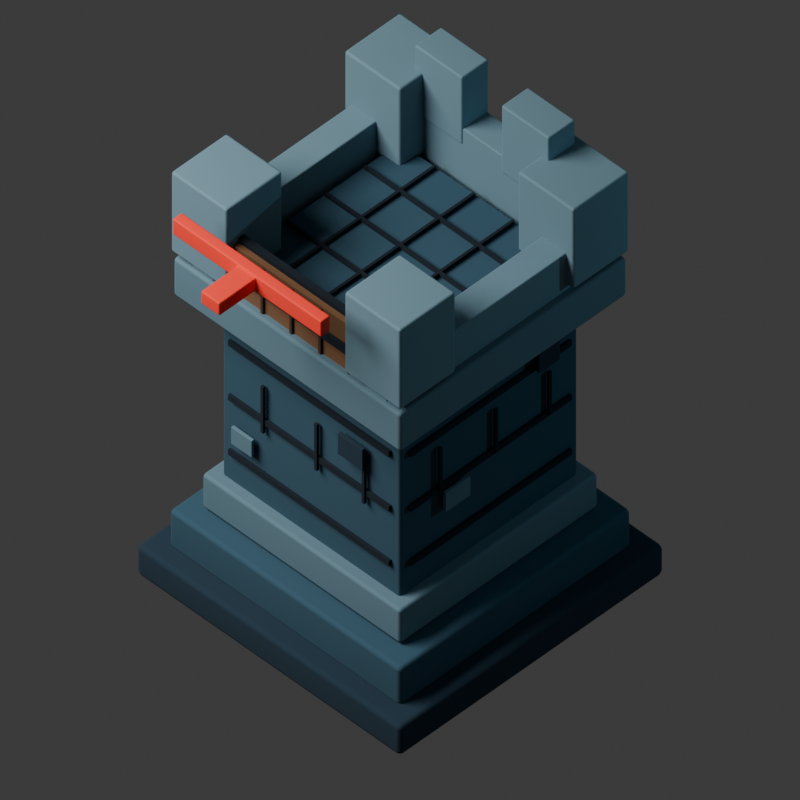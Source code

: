 # Source: rook-v4-calibrated-debug.blend  (saved by Blender 5.1.30; exported with 4.5.12 LTS)
import bpy
from mathutils import Matrix  # noqa: F401  (used for matrix-valued properties, if any)

bpy.ops.wm.read_factory_settings(use_empty=True)
scene = bpy.context.scene
scene.name = 'Scene'

# ---- collections
col_collection = bpy.data.collections.new('Collection'); scene.collection.children.link(col_collection)

# ---- materials (node trees are filled in below, after node groups)
mat_rook_v3_deep_cracked_stone = bpy.data.materials.new('rook v3 deep cracked stone')
mat_rook_v3_deep_cracked_stone.diffuse_color = (0.01, 0.03, 0.05, 1.0)
mat_rook_v3_cold_blue_stone = bpy.data.materials.new('rook v3 cold blue stone')
mat_rook_v3_cold_blue_stone.diffuse_color = (0.03, 0.085, 0.125, 1.0)
mat_rook_v3_worn_edge_stone = bpy.data.materials.new('rook v3 worn edge stone')
mat_rook_v3_worn_edge_stone.diffuse_color = (0.115, 0.205, 0.255, 1.0)
mat_rook_v3_near_black_mortar = bpy.data.materials.new('rook v3 near black mortar')
mat_rook_v3_near_black_mortar.diffuse_color = (0.003, 0.01, 0.018, 1.0)
mat_rook_v3_battlement_stone = bpy.data.materials.new('rook v3 battlement stone')
mat_rook_v3_battlement_stone.diffuse_color = (0.15, 0.26, 0.315, 1.0)
mat_rook_v3_dark_oaken_gate = bpy.data.materials.new('rook v3 dark oaken gate')
mat_rook_v3_dark_oaken_gate.diffuse_color = (0.205, 0.095, 0.04, 1.0)
mat_rook_v3_gate_groove = bpy.data.materials.new('rook v3 gate groove')
mat_rook_v3_gate_groove.diffuse_color = (0.07, 0.032, 0.018, 1.0)
mat_debug_facing_red = bpy.data.materials.new('debug facing red')
mat_debug_facing_red.diffuse_color = (1.0, 0.04, 0.02, 1.0)

# ---- material node trees
mat_rook_v3_deep_cracked_stone.use_nodes = True; mat_rook_v3_deep_cracked_stone.node_tree.nodes.clear()
_N = mat_rook_v3_deep_cracked_stone.node_tree.nodes; _L = mat_rook_v3_deep_cracked_stone.node_tree.links
n0 = _N.new('ShaderNodeBsdfPrincipled'); n0.name = 'Principled BSDF'; n0.location = (-200, 100)
n0.inputs[0].default_value = (0.01, 0.03, 0.05, 1.0)
n0.inputs[2].default_value = 0.98
n1 = _N.new('ShaderNodeOutputMaterial'); n1.name = 'Material Output'; n1.location = (200, 100)
_L.new(n0.outputs[0], n1.inputs[0])
n1.is_active_output = True
mat_rook_v3_cold_blue_stone.use_nodes = True; mat_rook_v3_cold_blue_stone.node_tree.nodes.clear()
_N = mat_rook_v3_cold_blue_stone.node_tree.nodes; _L = mat_rook_v3_cold_blue_stone.node_tree.links
n0 = _N.new('ShaderNodeBsdfPrincipled'); n0.name = 'Principled BSDF'; n0.location = (-200, 100)
n0.inputs[0].default_value = (0.03, 0.085, 0.125, 1.0)
n0.inputs[2].default_value = 0.96
n1 = _N.new('ShaderNodeOutputMaterial'); n1.name = 'Material Output'; n1.location = (200, 100)
_L.new(n0.outputs[0], n1.inputs[0])
n1.is_active_output = True
mat_rook_v3_worn_edge_stone.use_nodes = True; mat_rook_v3_worn_edge_stone.node_tree.nodes.clear()
_N = mat_rook_v3_worn_edge_stone.node_tree.nodes; _L = mat_rook_v3_worn_edge_stone.node_tree.links
n0 = _N.new('ShaderNodeBsdfPrincipled'); n0.name = 'Principled BSDF'; n0.location = (-200, 100)
n0.inputs[0].default_value = (0.115, 0.205, 0.255, 1.0)
n0.inputs[2].default_value = 0.92
n1 = _N.new('ShaderNodeOutputMaterial'); n1.name = 'Material Output'; n1.location = (200, 100)
_L.new(n0.outputs[0], n1.inputs[0])
n1.is_active_output = True
mat_rook_v3_near_black_mortar.use_nodes = True; mat_rook_v3_near_black_mortar.node_tree.nodes.clear()
_N = mat_rook_v3_near_black_mortar.node_tree.nodes; _L = mat_rook_v3_near_black_mortar.node_tree.links
n0 = _N.new('ShaderNodeBsdfPrincipled'); n0.name = 'Principled BSDF'; n0.location = (-200, 100)
n0.inputs[0].default_value = (0.003, 0.01, 0.018, 1.0)
n0.inputs[2].default_value = 1.0
n1 = _N.new('ShaderNodeOutputMaterial'); n1.name = 'Material Output'; n1.location = (200, 100)
_L.new(n0.outputs[0], n1.inputs[0])
n1.is_active_output = True
mat_rook_v3_battlement_stone.use_nodes = True; mat_rook_v3_battlement_stone.node_tree.nodes.clear()
_N = mat_rook_v3_battlement_stone.node_tree.nodes; _L = mat_rook_v3_battlement_stone.node_tree.links
n0 = _N.new('ShaderNodeBsdfPrincipled'); n0.name = 'Principled BSDF'; n0.location = (-200, 100)
n0.inputs[0].default_value = (0.15, 0.26, 0.315, 1.0)
n0.inputs[2].default_value = 0.94
n1 = _N.new('ShaderNodeOutputMaterial'); n1.name = 'Material Output'; n1.location = (200, 100)
_L.new(n0.outputs[0], n1.inputs[0])
n1.is_active_output = True
mat_rook_v3_dark_oaken_gate.use_nodes = True; mat_rook_v3_dark_oaken_gate.node_tree.nodes.clear()
_N = mat_rook_v3_dark_oaken_gate.node_tree.nodes; _L = mat_rook_v3_dark_oaken_gate.node_tree.links
n0 = _N.new('ShaderNodeBsdfPrincipled'); n0.name = 'Principled BSDF'; n0.location = (-200, 100)
n0.inputs[0].default_value = (0.205, 0.095, 0.04, 1.0)
n0.inputs[2].default_value = 0.88
n1 = _N.new('ShaderNodeOutputMaterial'); n1.name = 'Material Output'; n1.location = (200, 100)
_L.new(n0.outputs[0], n1.inputs[0])
n1.is_active_output = True
mat_rook_v3_gate_groove.use_nodes = True; mat_rook_v3_gate_groove.node_tree.nodes.clear()
_N = mat_rook_v3_gate_groove.node_tree.nodes; _L = mat_rook_v3_gate_groove.node_tree.links
n0 = _N.new('ShaderNodeBsdfPrincipled'); n0.name = 'Principled BSDF'; n0.location = (-200, 100)
n0.inputs[0].default_value = (0.07, 0.032, 0.018, 1.0)
n0.inputs[2].default_value = 0.92
n1 = _N.new('ShaderNodeOutputMaterial'); n1.name = 'Material Output'; n1.location = (200, 100)
_L.new(n0.outputs[0], n1.inputs[0])
n1.is_active_output = True
mat_debug_facing_red.use_nodes = True; mat_debug_facing_red.node_tree.nodes.clear()
_N = mat_debug_facing_red.node_tree.nodes; _L = mat_debug_facing_red.node_tree.links
n0 = _N.new('ShaderNodeBsdfPrincipled'); n0.name = 'Principled BSDF'; n0.location = (-200, 100)
n0.inputs[0].default_value = (1.0, 0.04, 0.02, 1.0)
n0.inputs[2].default_value = 0.82
n1 = _N.new('ShaderNodeOutputMaterial'); n1.name = 'Material Output'; n1.location = (200, 100)
_L.new(n0.outputs[0], n1.inputs[0])
n1.is_active_output = True

# ---- world
world_world = bpy.data.worlds.new('World'); scene.world = world_world
world_world.use_nodes = True; world_world.node_tree.nodes.clear()
_N = world_world.node_tree.nodes; _L = world_world.node_tree.links
n0 = _N.new('ShaderNodeOutputWorld'); n0.name = 'World Output'; n0.location = (200, 100)
n1 = _N.new('ShaderNodeBackground'); n1.name = 'Background'; n1.location = (-200, 100)
n1.inputs[0].default_value = (0.05088, 0.05088, 0.05088, 1.0)
_L.new(n1.outputs[0], n0.inputs[0])
n0.is_active_output = True
world_world.color = (0.05088, 0.05088, 0.05088)
world_world.sun_shadow_jitter_overblur = 0.0

# ---- cameras
cam_camera_002 = bpy.data.cameras.new('Camera.002')
cam_camera_002.type = 'ORTHO'
cam_camera_002.ortho_scale = 2.74

# ---- lights
light_area_001 = bpy.data.lights.new('Area.001', 'AREA')
light_area_001.energy = 760.0
light_area_001.size = 4.2
light_area_001.size_y = 1.0
light_point_001 = bpy.data.lights.new('Point.001', 'POINT')
light_point_001.color = (0.35, 0.78, 1.0)
light_point_001.energy = 70.0

# ---- meshes
me_cube_053 = bpy.data.meshes.new('Cube.053')
me_cube_053.from_pydata([(-0.64, -0.64, -0.07), (-0.64, -0.64, 0.07), (-0.64, 0.64, -0.07), (-0.64, 0.64, 0.07), (0.64, -0.64, -0.07), (0.64, -0.64, 0.07), (0.64, 0.64, -0.07), (0.64, 0.64, 0.07)], [], [(0, 1, 3, 2), (2, 3, 7, 6), (6, 7, 5, 4), (4, 5, 1, 0), (2, 6, 4, 0), (7, 3, 1, 5)])
_uv = me_cube_053.uv_layers.new(name='UVMap')
_uv.uv.foreach_set('vector', [0.375, 0.0, 0.625, 0.0, 0.625, 0.25, 0.375, 0.25, 0.375, 0.25, 0.625, 0.25, 0.625, 0.5, 0.375, 0.5, 0.375, 0.5, 0.625, 0.5, 0.625, 0.75, 0.375, 0.75, 0.375, 0.75, 0.625, 0.75, 0.625, 1.0, 0.375, 1.0, 0.125, 0.5, 0.375, 0.5, 0.375, 0.75, 0.125, 0.75, 0.625, 0.5, 0.875, 0.5, 0.875, 0.75, 0.625, 0.75])
me_cube_053.materials.append(mat_rook_v3_deep_cracked_stone)
me_cube_053.update()
me_cube_054 = bpy.data.meshes.new('Cube.054')
me_cube_054.from_pydata([(-0.56, -0.56, -0.09), (-0.56, -0.56, 0.09), (-0.56, 0.56, -0.09), (-0.56, 0.56, 0.09), (0.56, -0.56, -0.09), (0.56, -0.56, 0.09), (0.56, 0.56, -0.09), (0.56, 0.56, 0.09)], [], [(0, 1, 3, 2), (2, 3, 7, 6), (6, 7, 5, 4), (4, 5, 1, 0), (2, 6, 4, 0), (7, 3, 1, 5)])
_uv = me_cube_054.uv_layers.new(name='UVMap')
_uv.uv.foreach_set('vector', [0.375, 0.0, 0.625, 0.0, 0.625, 0.25, 0.375, 0.25, 0.375, 0.25, 0.625, 0.25, 0.625, 0.5, 0.375, 0.5, 0.375, 0.5, 0.625, 0.5, 0.625, 0.75, 0.375, 0.75, 0.375, 0.75, 0.625, 0.75, 0.625, 1.0, 0.375, 1.0, 0.125, 0.5, 0.375, 0.5, 0.375, 0.75, 0.125, 0.75, 0.625, 0.5, 0.875, 0.5, 0.875, 0.75, 0.625, 0.75])
me_cube_054.materials.append(mat_rook_v3_cold_blue_stone)
me_cube_054.update()
me_cube_055 = bpy.data.meshes.new('Cube.055')
me_cube_055.from_pydata([(-0.48, -0.48, -0.08), (-0.48, -0.48, 0.08), (-0.48, 0.48, -0.08), (-0.48, 0.48, 0.08), (0.48, -0.48, -0.08), (0.48, -0.48, 0.08), (0.48, 0.48, -0.08), (0.48, 0.48, 0.08)], [], [(0, 1, 3, 2), (2, 3, 7, 6), (6, 7, 5, 4), (4, 5, 1, 0), (2, 6, 4, 0), (7, 3, 1, 5)])
_uv = me_cube_055.uv_layers.new(name='UVMap')
_uv.uv.foreach_set('vector', [0.375, 0.0, 0.625, 0.0, 0.625, 0.25, 0.375, 0.25, 0.375, 0.25, 0.625, 0.25, 0.625, 0.5, 0.375, 0.5, 0.375, 0.5, 0.625, 0.5, 0.625, 0.75, 0.375, 0.75, 0.375, 0.75, 0.625, 0.75, 0.625, 1.0, 0.375, 1.0, 0.125, 0.5, 0.375, 0.5, 0.375, 0.75, 0.125, 0.75, 0.625, 0.5, 0.875, 0.5, 0.875, 0.75, 0.625, 0.75])
me_cube_055.materials.append(mat_rook_v3_worn_edge_stone)
me_cube_055.update()
me_cube_056 = bpy.data.meshes.new('Cube.056')
me_cube_056.from_pydata([(-0.43, -0.43, -0.49), (-0.43, -0.43, 0.49), (-0.43, 0.43, -0.49), (-0.43, 0.43, 0.49), (0.43, -0.43, -0.49), (0.43, -0.43, 0.49), (0.43, 0.43, -0.49), (0.43, 0.43, 0.49)], [], [(0, 1, 3, 2), (2, 3, 7, 6), (6, 7, 5, 4), (4, 5, 1, 0), (2, 6, 4, 0), (7, 3, 1, 5)])
_uv = me_cube_056.uv_layers.new(name='UVMap')
_uv.uv.foreach_set('vector', [0.375, 0.0, 0.625, 0.0, 0.625, 0.25, 0.375, 0.25, 0.375, 0.25, 0.625, 0.25, 0.625, 0.5, 0.375, 0.5, 0.375, 0.5, 0.625, 0.5, 0.625, 0.75, 0.375, 0.75, 0.375, 0.75, 0.625, 0.75, 0.625, 1.0, 0.375, 1.0, 0.125, 0.5, 0.375, 0.5, 0.375, 0.75, 0.125, 0.75, 0.625, 0.5, 0.875, 0.5, 0.875, 0.75, 0.625, 0.75])
me_cube_056.materials.append(mat_rook_v3_cold_blue_stone)
me_cube_056.update()
me_cube_057 = bpy.data.meshes.new('Cube.057')
me_cube_057.from_pydata([(-0.39, -0.006, -0.013), (-0.39, -0.006, 0.013), (-0.39, 0.006, -0.013), (-0.39, 0.006, 0.013), (0.39, -0.006, -0.013), (0.39, -0.006, 0.013), (0.39, 0.006, -0.013), (0.39, 0.006, 0.013)], [], [(0, 1, 3, 2), (2, 3, 7, 6), (6, 7, 5, 4), (4, 5, 1, 0), (2, 6, 4, 0), (7, 3, 1, 5)])
_uv = me_cube_057.uv_layers.new(name='UVMap')
_uv.uv.foreach_set('vector', [0.375, 0.0, 0.625, 0.0, 0.625, 0.25, 0.375, 0.25, 0.375, 0.25, 0.625, 0.25, 0.625, 0.5, 0.375, 0.5, 0.375, 0.5, 0.625, 0.5, 0.625, 0.75, 0.375, 0.75, 0.375, 0.75, 0.625, 0.75, 0.625, 1.0, 0.375, 1.0, 0.125, 0.5, 0.375, 0.5, 0.375, 0.75, 0.125, 0.75, 0.625, 0.5, 0.875, 0.5, 0.875, 0.75, 0.625, 0.75])
me_cube_057.materials.append(mat_rook_v3_near_black_mortar)
me_cube_057.update()
me_cube_058 = bpy.data.meshes.new('Cube.058')
me_cube_058.from_pydata([(-0.006, -0.39, -0.013), (-0.006, -0.39, 0.013), (-0.006, 0.39, -0.013), (-0.006, 0.39, 0.013), (0.006, -0.39, -0.013), (0.006, -0.39, 0.013), (0.006, 0.39, -0.013), (0.006, 0.39, 0.013)], [], [(0, 1, 3, 2), (2, 3, 7, 6), (6, 7, 5, 4), (4, 5, 1, 0), (2, 6, 4, 0), (7, 3, 1, 5)])
_uv = me_cube_058.uv_layers.new(name='UVMap')
_uv.uv.foreach_set('vector', [0.375, 0.0, 0.625, 0.0, 0.625, 0.25, 0.375, 0.25, 0.375, 0.25, 0.625, 0.25, 0.625, 0.5, 0.375, 0.5, 0.375, 0.5, 0.625, 0.5, 0.625, 0.75, 0.375, 0.75, 0.375, 0.75, 0.625, 0.75, 0.625, 1.0, 0.375, 1.0, 0.125, 0.5, 0.375, 0.5, 0.375, 0.75, 0.125, 0.75, 0.625, 0.5, 0.875, 0.5, 0.875, 0.75, 0.625, 0.75])
me_cube_058.materials.append(mat_rook_v3_near_black_mortar)
me_cube_058.update()
me_cube_059 = bpy.data.meshes.new('Cube.059')
me_cube_059.from_pydata([(-0.006, -0.39, -0.011), (-0.006, -0.39, 0.011), (-0.006, 0.39, -0.011), (-0.006, 0.39, 0.011), (0.006, -0.39, -0.011), (0.006, -0.39, 0.011), (0.006, 0.39, -0.011), (0.006, 0.39, 0.011)], [], [(0, 1, 3, 2), (2, 3, 7, 6), (6, 7, 5, 4), (4, 5, 1, 0), (2, 6, 4, 0), (7, 3, 1, 5)])
_uv = me_cube_059.uv_layers.new(name='UVMap')
_uv.uv.foreach_set('vector', [0.375, 0.0, 0.625, 0.0, 0.625, 0.25, 0.375, 0.25, 0.375, 0.25, 0.625, 0.25, 0.625, 0.5, 0.375, 0.5, 0.375, 0.5, 0.625, 0.5, 0.625, 0.75, 0.375, 0.75, 0.375, 0.75, 0.625, 0.75, 0.625, 1.0, 0.375, 1.0, 0.125, 0.5, 0.375, 0.5, 0.375, 0.75, 0.125, 0.75, 0.625, 0.5, 0.875, 0.5, 0.875, 0.75, 0.625, 0.75])
me_cube_059.materials.append(mat_rook_v3_near_black_mortar)
me_cube_059.update()
me_cube_060 = bpy.data.meshes.new('Cube.060')
me_cube_060.from_pydata([(-0.39, -0.006, -0.013), (-0.39, -0.006, 0.013), (-0.39, 0.006, -0.013), (-0.39, 0.006, 0.013), (0.39, -0.006, -0.013), (0.39, -0.006, 0.013), (0.39, 0.006, -0.013), (0.39, 0.006, 0.013)], [], [(0, 1, 3, 2), (2, 3, 7, 6), (6, 7, 5, 4), (4, 5, 1, 0), (2, 6, 4, 0), (7, 3, 1, 5)])
_uv = me_cube_060.uv_layers.new(name='UVMap')
_uv.uv.foreach_set('vector', [0.375, 0.0, 0.625, 0.0, 0.625, 0.25, 0.375, 0.25, 0.375, 0.25, 0.625, 0.25, 0.625, 0.5, 0.375, 0.5, 0.375, 0.5, 0.625, 0.5, 0.625, 0.75, 0.375, 0.75, 0.375, 0.75, 0.625, 0.75, 0.625, 1.0, 0.375, 1.0, 0.125, 0.5, 0.375, 0.5, 0.375, 0.75, 0.125, 0.75, 0.625, 0.5, 0.875, 0.5, 0.875, 0.75, 0.625, 0.75])
me_cube_060.materials.append(mat_rook_v3_near_black_mortar)
me_cube_060.update()
me_cube_061 = bpy.data.meshes.new('Cube.061')
me_cube_061.from_pydata([(-0.006, -0.39, -0.013), (-0.006, -0.39, 0.013), (-0.006, 0.39, -0.013), (-0.006, 0.39, 0.013), (0.006, -0.39, -0.013), (0.006, -0.39, 0.013), (0.006, 0.39, -0.013), (0.006, 0.39, 0.013)], [], [(0, 1, 3, 2), (2, 3, 7, 6), (6, 7, 5, 4), (4, 5, 1, 0), (2, 6, 4, 0), (7, 3, 1, 5)])
_uv = me_cube_061.uv_layers.new(name='UVMap')
_uv.uv.foreach_set('vector', [0.375, 0.0, 0.625, 0.0, 0.625, 0.25, 0.375, 0.25, 0.375, 0.25, 0.625, 0.25, 0.625, 0.5, 0.375, 0.5, 0.375, 0.5, 0.625, 0.5, 0.625, 0.75, 0.375, 0.75, 0.375, 0.75, 0.625, 0.75, 0.625, 1.0, 0.375, 1.0, 0.125, 0.5, 0.375, 0.5, 0.375, 0.75, 0.125, 0.75, 0.625, 0.5, 0.875, 0.5, 0.875, 0.75, 0.625, 0.75])
me_cube_061.materials.append(mat_rook_v3_near_black_mortar)
me_cube_061.update()
me_cube_062 = bpy.data.meshes.new('Cube.062')
me_cube_062.from_pydata([(-0.006, -0.39, -0.011), (-0.006, -0.39, 0.011), (-0.006, 0.39, -0.011), (-0.006, 0.39, 0.011), (0.006, -0.39, -0.011), (0.006, -0.39, 0.011), (0.006, 0.39, -0.011), (0.006, 0.39, 0.011)], [], [(0, 1, 3, 2), (2, 3, 7, 6), (6, 7, 5, 4), (4, 5, 1, 0), (2, 6, 4, 0), (7, 3, 1, 5)])
_uv = me_cube_062.uv_layers.new(name='UVMap')
_uv.uv.foreach_set('vector', [0.375, 0.0, 0.625, 0.0, 0.625, 0.25, 0.375, 0.25, 0.375, 0.25, 0.625, 0.25, 0.625, 0.5, 0.375, 0.5, 0.375, 0.5, 0.625, 0.5, 0.625, 0.75, 0.375, 0.75, 0.375, 0.75, 0.625, 0.75, 0.625, 1.0, 0.375, 1.0, 0.125, 0.5, 0.375, 0.5, 0.375, 0.75, 0.125, 0.75, 0.625, 0.5, 0.875, 0.5, 0.875, 0.75, 0.625, 0.75])
me_cube_062.materials.append(mat_rook_v3_near_black_mortar)
me_cube_062.update()
me_cube_063 = bpy.data.meshes.new('Cube.063')
me_cube_063.from_pydata([(-0.39, -0.006, -0.013), (-0.39, -0.006, 0.013), (-0.39, 0.006, -0.013), (-0.39, 0.006, 0.013), (0.39, -0.006, -0.013), (0.39, -0.006, 0.013), (0.39, 0.006, -0.013), (0.39, 0.006, 0.013)], [], [(0, 1, 3, 2), (2, 3, 7, 6), (6, 7, 5, 4), (4, 5, 1, 0), (2, 6, 4, 0), (7, 3, 1, 5)])
_uv = me_cube_063.uv_layers.new(name='UVMap')
_uv.uv.foreach_set('vector', [0.375, 0.0, 0.625, 0.0, 0.625, 0.25, 0.375, 0.25, 0.375, 0.25, 0.625, 0.25, 0.625, 0.5, 0.375, 0.5, 0.375, 0.5, 0.625, 0.5, 0.625, 0.75, 0.375, 0.75, 0.375, 0.75, 0.625, 0.75, 0.625, 1.0, 0.375, 1.0, 0.125, 0.5, 0.375, 0.5, 0.375, 0.75, 0.125, 0.75, 0.625, 0.5, 0.875, 0.5, 0.875, 0.75, 0.625, 0.75])
me_cube_063.materials.append(mat_rook_v3_near_black_mortar)
me_cube_063.update()
me_cube_064 = bpy.data.meshes.new('Cube.064')
me_cube_064.from_pydata([(-0.006, -0.39, -0.013), (-0.006, -0.39, 0.013), (-0.006, 0.39, -0.013), (-0.006, 0.39, 0.013), (0.006, -0.39, -0.013), (0.006, -0.39, 0.013), (0.006, 0.39, -0.013), (0.006, 0.39, 0.013)], [], [(0, 1, 3, 2), (2, 3, 7, 6), (6, 7, 5, 4), (4, 5, 1, 0), (2, 6, 4, 0), (7, 3, 1, 5)])
_uv = me_cube_064.uv_layers.new(name='UVMap')
_uv.uv.foreach_set('vector', [0.375, 0.0, 0.625, 0.0, 0.625, 0.25, 0.375, 0.25, 0.375, 0.25, 0.625, 0.25, 0.625, 0.5, 0.375, 0.5, 0.375, 0.5, 0.625, 0.5, 0.625, 0.75, 0.375, 0.75, 0.375, 0.75, 0.625, 0.75, 0.625, 1.0, 0.375, 1.0, 0.125, 0.5, 0.375, 0.5, 0.375, 0.75, 0.125, 0.75, 0.625, 0.5, 0.875, 0.5, 0.875, 0.75, 0.625, 0.75])
me_cube_064.materials.append(mat_rook_v3_near_black_mortar)
me_cube_064.update()
me_cube_065 = bpy.data.meshes.new('Cube.065')
me_cube_065.from_pydata([(-0.006, -0.39, -0.011), (-0.006, -0.39, 0.011), (-0.006, 0.39, -0.011), (-0.006, 0.39, 0.011), (0.006, -0.39, -0.011), (0.006, -0.39, 0.011), (0.006, 0.39, -0.011), (0.006, 0.39, 0.011)], [], [(0, 1, 3, 2), (2, 3, 7, 6), (6, 7, 5, 4), (4, 5, 1, 0), (2, 6, 4, 0), (7, 3, 1, 5)])
_uv = me_cube_065.uv_layers.new(name='UVMap')
_uv.uv.foreach_set('vector', [0.375, 0.0, 0.625, 0.0, 0.625, 0.25, 0.375, 0.25, 0.375, 0.25, 0.625, 0.25, 0.625, 0.5, 0.375, 0.5, 0.375, 0.5, 0.625, 0.5, 0.625, 0.75, 0.375, 0.75, 0.375, 0.75, 0.625, 0.75, 0.625, 1.0, 0.375, 1.0, 0.125, 0.5, 0.375, 0.5, 0.375, 0.75, 0.125, 0.75, 0.625, 0.5, 0.875, 0.5, 0.875, 0.75, 0.625, 0.75])
me_cube_065.materials.append(mat_rook_v3_near_black_mortar)
me_cube_065.update()
me_cube_066 = bpy.data.meshes.new('Cube.066')
me_cube_066.from_pydata([(-0.007, -0.006, -0.11), (-0.007, -0.006, 0.11), (-0.007, 0.006, -0.11), (-0.007, 0.006, 0.11), (0.007, -0.006, -0.11), (0.007, -0.006, 0.11), (0.007, 0.006, -0.11), (0.007, 0.006, 0.11)], [], [(0, 1, 3, 2), (2, 3, 7, 6), (6, 7, 5, 4), (4, 5, 1, 0), (2, 6, 4, 0), (7, 3, 1, 5)])
_uv = me_cube_066.uv_layers.new(name='UVMap')
_uv.uv.foreach_set('vector', [0.375, 0.0, 0.625, 0.0, 0.625, 0.25, 0.375, 0.25, 0.375, 0.25, 0.625, 0.25, 0.625, 0.5, 0.375, 0.5, 0.375, 0.5, 0.625, 0.5, 0.625, 0.75, 0.375, 0.75, 0.375, 0.75, 0.625, 0.75, 0.625, 1.0, 0.375, 1.0, 0.125, 0.5, 0.375, 0.5, 0.375, 0.75, 0.125, 0.75, 0.625, 0.5, 0.875, 0.5, 0.875, 0.75, 0.625, 0.75])
me_cube_066.materials.append(mat_rook_v3_near_black_mortar)
me_cube_066.update()
me_cube_067 = bpy.data.meshes.new('Cube.067')
me_cube_067.from_pydata([(-0.007, -0.006, -0.11), (-0.007, -0.006, 0.11), (-0.007, 0.006, -0.11), (-0.007, 0.006, 0.11), (0.007, -0.006, -0.11), (0.007, -0.006, 0.11), (0.007, 0.006, -0.11), (0.007, 0.006, 0.11)], [], [(0, 1, 3, 2), (2, 3, 7, 6), (6, 7, 5, 4), (4, 5, 1, 0), (2, 6, 4, 0), (7, 3, 1, 5)])
_uv = me_cube_067.uv_layers.new(name='UVMap')
_uv.uv.foreach_set('vector', [0.375, 0.0, 0.625, 0.0, 0.625, 0.25, 0.375, 0.25, 0.375, 0.25, 0.625, 0.25, 0.625, 0.5, 0.375, 0.5, 0.375, 0.5, 0.625, 0.5, 0.625, 0.75, 0.375, 0.75, 0.375, 0.75, 0.625, 0.75, 0.625, 1.0, 0.375, 1.0, 0.125, 0.5, 0.375, 0.5, 0.375, 0.75, 0.125, 0.75, 0.625, 0.5, 0.875, 0.5, 0.875, 0.75, 0.625, 0.75])
me_cube_067.materials.append(mat_rook_v3_near_black_mortar)
me_cube_067.update()
me_cube_068 = bpy.data.meshes.new('Cube.068')
me_cube_068.from_pydata([(-0.007, -0.006, -0.11), (-0.007, -0.006, 0.11), (-0.007, 0.006, -0.11), (-0.007, 0.006, 0.11), (0.007, -0.006, -0.11), (0.007, -0.006, 0.11), (0.007, 0.006, -0.11), (0.007, 0.006, 0.11)], [], [(0, 1, 3, 2), (2, 3, 7, 6), (6, 7, 5, 4), (4, 5, 1, 0), (2, 6, 4, 0), (7, 3, 1, 5)])
_uv = me_cube_068.uv_layers.new(name='UVMap')
_uv.uv.foreach_set('vector', [0.375, 0.0, 0.625, 0.0, 0.625, 0.25, 0.375, 0.25, 0.375, 0.25, 0.625, 0.25, 0.625, 0.5, 0.375, 0.5, 0.375, 0.5, 0.625, 0.5, 0.625, 0.75, 0.375, 0.75, 0.375, 0.75, 0.625, 0.75, 0.625, 1.0, 0.375, 1.0, 0.125, 0.5, 0.375, 0.5, 0.375, 0.75, 0.125, 0.75, 0.625, 0.5, 0.875, 0.5, 0.875, 0.75, 0.625, 0.75])
me_cube_068.materials.append(mat_rook_v3_near_black_mortar)
me_cube_068.update()
me_cube_069 = bpy.data.meshes.new('Cube.069')
me_cube_069.from_pydata([(-0.006, -0.007, -0.1), (-0.006, -0.007, 0.1), (-0.006, 0.007, -0.1), (-0.006, 0.007, 0.1), (0.006, -0.007, -0.1), (0.006, -0.007, 0.1), (0.006, 0.007, -0.1), (0.006, 0.007, 0.1)], [], [(0, 1, 3, 2), (2, 3, 7, 6), (6, 7, 5, 4), (4, 5, 1, 0), (2, 6, 4, 0), (7, 3, 1, 5)])
_uv = me_cube_069.uv_layers.new(name='UVMap')
_uv.uv.foreach_set('vector', [0.375, 0.0, 0.625, 0.0, 0.625, 0.25, 0.375, 0.25, 0.375, 0.25, 0.625, 0.25, 0.625, 0.5, 0.375, 0.5, 0.375, 0.5, 0.625, 0.5, 0.625, 0.75, 0.375, 0.75, 0.375, 0.75, 0.625, 0.75, 0.625, 1.0, 0.375, 1.0, 0.125, 0.5, 0.375, 0.5, 0.375, 0.75, 0.125, 0.75, 0.625, 0.5, 0.875, 0.5, 0.875, 0.75, 0.625, 0.75])
me_cube_069.materials.append(mat_rook_v3_near_black_mortar)
me_cube_069.update()
me_cube_070 = bpy.data.meshes.new('Cube.070')
me_cube_070.from_pydata([(-0.006, -0.007, -0.1), (-0.006, -0.007, 0.1), (-0.006, 0.007, -0.1), (-0.006, 0.007, 0.1), (0.006, -0.007, -0.1), (0.006, -0.007, 0.1), (0.006, 0.007, -0.1), (0.006, 0.007, 0.1)], [], [(0, 1, 3, 2), (2, 3, 7, 6), (6, 7, 5, 4), (4, 5, 1, 0), (2, 6, 4, 0), (7, 3, 1, 5)])
_uv = me_cube_070.uv_layers.new(name='UVMap')
_uv.uv.foreach_set('vector', [0.375, 0.0, 0.625, 0.0, 0.625, 0.25, 0.375, 0.25, 0.375, 0.25, 0.625, 0.25, 0.625, 0.5, 0.375, 0.5, 0.375, 0.5, 0.625, 0.5, 0.625, 0.75, 0.375, 0.75, 0.375, 0.75, 0.625, 0.75, 0.625, 1.0, 0.375, 1.0, 0.125, 0.5, 0.375, 0.5, 0.375, 0.75, 0.125, 0.75, 0.625, 0.5, 0.875, 0.5, 0.875, 0.75, 0.625, 0.75])
me_cube_070.materials.append(mat_rook_v3_near_black_mortar)
me_cube_070.update()
me_cube_071 = bpy.data.meshes.new('Cube.071')
me_cube_071.from_pydata([(-0.006, -0.007, -0.1), (-0.006, -0.007, 0.1), (-0.006, 0.007, -0.1), (-0.006, 0.007, 0.1), (0.006, -0.007, -0.1), (0.006, -0.007, 0.1), (0.006, 0.007, -0.1), (0.006, 0.007, 0.1)], [], [(0, 1, 3, 2), (2, 3, 7, 6), (6, 7, 5, 4), (4, 5, 1, 0), (2, 6, 4, 0), (7, 3, 1, 5)])
_uv = me_cube_071.uv_layers.new(name='UVMap')
_uv.uv.foreach_set('vector', [0.375, 0.0, 0.625, 0.0, 0.625, 0.25, 0.375, 0.25, 0.375, 0.25, 0.625, 0.25, 0.625, 0.5, 0.375, 0.5, 0.375, 0.5, 0.625, 0.5, 0.625, 0.75, 0.375, 0.75, 0.375, 0.75, 0.625, 0.75, 0.625, 1.0, 0.375, 1.0, 0.125, 0.5, 0.375, 0.5, 0.375, 0.75, 0.125, 0.75, 0.625, 0.5, 0.875, 0.5, 0.875, 0.75, 0.625, 0.75])
me_cube_071.materials.append(mat_rook_v3_near_black_mortar)
me_cube_071.update()
me_cube_072 = bpy.data.meshes.new('Cube.072')
me_cube_072.from_pydata([(-0.05, -0.007, -0.04), (-0.05, -0.007, 0.04), (-0.05, 0.007, -0.04), (-0.05, 0.007, 0.04), (0.05, -0.007, -0.04), (0.05, -0.007, 0.04), (0.05, 0.007, -0.04), (0.05, 0.007, 0.04)], [], [(0, 1, 3, 2), (2, 3, 7, 6), (6, 7, 5, 4), (4, 5, 1, 0), (2, 6, 4, 0), (7, 3, 1, 5)])
_uv = me_cube_072.uv_layers.new(name='UVMap')
_uv.uv.foreach_set('vector', [0.375, 0.0, 0.625, 0.0, 0.625, 0.25, 0.375, 0.25, 0.375, 0.25, 0.625, 0.25, 0.625, 0.5, 0.375, 0.5, 0.375, 0.5, 0.625, 0.5, 0.625, 0.75, 0.375, 0.75, 0.375, 0.75, 0.625, 0.75, 0.625, 1.0, 0.375, 1.0, 0.125, 0.5, 0.375, 0.5, 0.375, 0.75, 0.125, 0.75, 0.625, 0.5, 0.875, 0.5, 0.875, 0.75, 0.625, 0.75])
me_cube_072.materials.append(mat_rook_v3_worn_edge_stone)
me_cube_072.update()
me_cube_073 = bpy.data.meshes.new('Cube.073')
me_cube_073.from_pydata([(-0.06, -0.0075, -0.05), (-0.06, -0.0075, 0.05), (-0.06, 0.0075, -0.05), (-0.06, 0.0075, 0.05), (0.06, -0.0075, -0.05), (0.06, -0.0075, 0.05), (0.06, 0.0075, -0.05), (0.06, 0.0075, 0.05)], [], [(0, 1, 3, 2), (2, 3, 7, 6), (6, 7, 5, 4), (4, 5, 1, 0), (2, 6, 4, 0), (7, 3, 1, 5)])
_uv = me_cube_073.uv_layers.new(name='UVMap')
_uv.uv.foreach_set('vector', [0.375, 0.0, 0.625, 0.0, 0.625, 0.25, 0.375, 0.25, 0.375, 0.25, 0.625, 0.25, 0.625, 0.5, 0.375, 0.5, 0.375, 0.5, 0.625, 0.5, 0.625, 0.75, 0.375, 0.75, 0.375, 0.75, 0.625, 0.75, 0.625, 1.0, 0.375, 1.0, 0.125, 0.5, 0.375, 0.5, 0.375, 0.75, 0.125, 0.75, 0.625, 0.5, 0.875, 0.5, 0.875, 0.75, 0.625, 0.75])
me_cube_073.materials.append(mat_rook_v3_deep_cracked_stone)
me_cube_073.update()
me_cube_074 = bpy.data.meshes.new('Cube.074')
me_cube_074.from_pydata([(-0.007, -0.06, -0.045), (-0.007, -0.06, 0.045), (-0.007, 0.06, -0.045), (-0.007, 0.06, 0.045), (0.007, -0.06, -0.045), (0.007, -0.06, 0.045), (0.007, 0.06, -0.045), (0.007, 0.06, 0.045)], [], [(0, 1, 3, 2), (2, 3, 7, 6), (6, 7, 5, 4), (4, 5, 1, 0), (2, 6, 4, 0), (7, 3, 1, 5)])
_uv = me_cube_074.uv_layers.new(name='UVMap')
_uv.uv.foreach_set('vector', [0.375, 0.0, 0.625, 0.0, 0.625, 0.25, 0.375, 0.25, 0.375, 0.25, 0.625, 0.25, 0.625, 0.5, 0.375, 0.5, 0.375, 0.5, 0.625, 0.5, 0.625, 0.75, 0.375, 0.75, 0.375, 0.75, 0.625, 0.75, 0.625, 1.0, 0.375, 1.0, 0.125, 0.5, 0.375, 0.5, 0.375, 0.75, 0.125, 0.75, 0.625, 0.5, 0.875, 0.5, 0.875, 0.75, 0.625, 0.75])
me_cube_074.materials.append(mat_rook_v3_worn_edge_stone)
me_cube_074.update()
me_cube_075 = bpy.data.meshes.new('Cube.075')
me_cube_075.from_pydata([(-0.007, -0.05, -0.05), (-0.007, -0.05, 0.05), (-0.007, 0.05, -0.05), (-0.007, 0.05, 0.05), (0.007, -0.05, -0.05), (0.007, -0.05, 0.05), (0.007, 0.05, -0.05), (0.007, 0.05, 0.05)], [], [(0, 1, 3, 2), (2, 3, 7, 6), (6, 7, 5, 4), (4, 5, 1, 0), (2, 6, 4, 0), (7, 3, 1, 5)])
_uv = me_cube_075.uv_layers.new(name='UVMap')
_uv.uv.foreach_set('vector', [0.375, 0.0, 0.625, 0.0, 0.625, 0.25, 0.375, 0.25, 0.375, 0.25, 0.625, 0.25, 0.625, 0.5, 0.375, 0.5, 0.375, 0.5, 0.625, 0.5, 0.625, 0.75, 0.375, 0.75, 0.375, 0.75, 0.625, 0.75, 0.625, 1.0, 0.375, 1.0, 0.125, 0.5, 0.375, 0.5, 0.375, 0.75, 0.125, 0.75, 0.625, 0.5, 0.875, 0.5, 0.875, 0.75, 0.625, 0.75])
me_cube_075.materials.append(mat_rook_v3_deep_cracked_stone)
me_cube_075.update()
me_cube_076 = bpy.data.meshes.new('Cube.076')
me_cube_076.from_pydata([(-0.007, -0.05, -0.035), (-0.007, -0.05, 0.035), (-0.007, 0.05, -0.035), (-0.007, 0.05, 0.035), (0.007, -0.05, -0.035), (0.007, -0.05, 0.035), (0.007, 0.05, -0.035), (0.007, 0.05, 0.035)], [], [(0, 1, 3, 2), (2, 3, 7, 6), (6, 7, 5, 4), (4, 5, 1, 0), (2, 6, 4, 0), (7, 3, 1, 5)])
_uv = me_cube_076.uv_layers.new(name='UVMap')
_uv.uv.foreach_set('vector', [0.375, 0.0, 0.625, 0.0, 0.625, 0.25, 0.375, 0.25, 0.375, 0.25, 0.625, 0.25, 0.625, 0.5, 0.375, 0.5, 0.375, 0.5, 0.625, 0.5, 0.625, 0.75, 0.375, 0.75, 0.375, 0.75, 0.625, 0.75, 0.625, 1.0, 0.375, 1.0, 0.125, 0.5, 0.375, 0.5, 0.375, 0.75, 0.125, 0.75, 0.625, 0.5, 0.875, 0.5, 0.875, 0.75, 0.625, 0.75])
me_cube_076.materials.append(mat_rook_v3_deep_cracked_stone)
me_cube_076.update()
me_cube_077 = bpy.data.meshes.new('Cube.077')
me_cube_077.from_pydata([(-0.55, -0.55, -0.09), (-0.55, -0.55, 0.09), (-0.55, 0.55, -0.09), (-0.55, 0.55, 0.09), (0.55, -0.55, -0.09), (0.55, -0.55, 0.09), (0.55, 0.55, -0.09), (0.55, 0.55, 0.09)], [], [(0, 1, 3, 2), (2, 3, 7, 6), (6, 7, 5, 4), (4, 5, 1, 0), (2, 6, 4, 0), (7, 3, 1, 5)])
_uv = me_cube_077.uv_layers.new(name='UVMap')
_uv.uv.foreach_set('vector', [0.375, 0.0, 0.625, 0.0, 0.625, 0.25, 0.375, 0.25, 0.375, 0.25, 0.625, 0.25, 0.625, 0.5, 0.375, 0.5, 0.375, 0.5, 0.625, 0.5, 0.625, 0.75, 0.375, 0.75, 0.375, 0.75, 0.625, 0.75, 0.625, 1.0, 0.375, 1.0, 0.125, 0.5, 0.375, 0.5, 0.375, 0.75, 0.125, 0.75, 0.625, 0.5, 0.875, 0.5, 0.875, 0.75, 0.625, 0.75])
me_cube_077.materials.append(mat_rook_v3_worn_edge_stone)
me_cube_077.update()
me_cube_078 = bpy.data.meshes.new('Cube.078')
me_cube_078.from_pydata([(-0.37, -0.37, -0.02), (-0.37, -0.37, 0.02), (-0.37, 0.37, -0.02), (-0.37, 0.37, 0.02), (0.37, -0.37, -0.02), (0.37, -0.37, 0.02), (0.37, 0.37, -0.02), (0.37, 0.37, 0.02)], [], [(0, 1, 3, 2), (2, 3, 7, 6), (6, 7, 5, 4), (4, 5, 1, 0), (2, 6, 4, 0), (7, 3, 1, 5)])
_uv = me_cube_078.uv_layers.new(name='UVMap')
_uv.uv.foreach_set('vector', [0.375, 0.0, 0.625, 0.0, 0.625, 0.25, 0.375, 0.25, 0.375, 0.25, 0.625, 0.25, 0.625, 0.5, 0.375, 0.5, 0.375, 0.5, 0.625, 0.5, 0.625, 0.75, 0.375, 0.75, 0.375, 0.75, 0.625, 0.75, 0.625, 1.0, 0.375, 1.0, 0.125, 0.5, 0.375, 0.5, 0.375, 0.75, 0.125, 0.75, 0.625, 0.5, 0.875, 0.5, 0.875, 0.75, 0.625, 0.75])
me_cube_078.materials.append(mat_rook_v3_cold_blue_stone)
me_cube_078.update()
me_cube_079 = bpy.data.meshes.new('Cube.079')
me_cube_079.from_pydata([(-0.006, -0.36, -0.008), (-0.006, -0.36, 0.008), (-0.006, 0.36, -0.008), (-0.006, 0.36, 0.008), (0.006, -0.36, -0.008), (0.006, -0.36, 0.008), (0.006, 0.36, -0.008), (0.006, 0.36, 0.008)], [], [(0, 1, 3, 2), (2, 3, 7, 6), (6, 7, 5, 4), (4, 5, 1, 0), (2, 6, 4, 0), (7, 3, 1, 5)])
_uv = me_cube_079.uv_layers.new(name='UVMap')
_uv.uv.foreach_set('vector', [0.375, 0.0, 0.625, 0.0, 0.625, 0.25, 0.375, 0.25, 0.375, 0.25, 0.625, 0.25, 0.625, 0.5, 0.375, 0.5, 0.375, 0.5, 0.625, 0.5, 0.625, 0.75, 0.375, 0.75, 0.375, 0.75, 0.625, 0.75, 0.625, 1.0, 0.375, 1.0, 0.125, 0.5, 0.375, 0.5, 0.375, 0.75, 0.125, 0.75, 0.625, 0.5, 0.875, 0.5, 0.875, 0.75, 0.625, 0.75])
me_cube_079.materials.append(mat_rook_v3_near_black_mortar)
me_cube_079.update()
me_cube_080 = bpy.data.meshes.new('Cube.080')
me_cube_080.from_pydata([(-0.36, -0.006, -0.008), (-0.36, -0.006, 0.008), (-0.36, 0.006, -0.008), (-0.36, 0.006, 0.008), (0.36, -0.006, -0.008), (0.36, -0.006, 0.008), (0.36, 0.006, -0.008), (0.36, 0.006, 0.008)], [], [(0, 1, 3, 2), (2, 3, 7, 6), (6, 7, 5, 4), (4, 5, 1, 0), (2, 6, 4, 0), (7, 3, 1, 5)])
_uv = me_cube_080.uv_layers.new(name='UVMap')
_uv.uv.foreach_set('vector', [0.375, 0.0, 0.625, 0.0, 0.625, 0.25, 0.375, 0.25, 0.375, 0.25, 0.625, 0.25, 0.625, 0.5, 0.375, 0.5, 0.375, 0.5, 0.625, 0.5, 0.625, 0.75, 0.375, 0.75, 0.375, 0.75, 0.625, 0.75, 0.625, 1.0, 0.375, 1.0, 0.125, 0.5, 0.375, 0.5, 0.375, 0.75, 0.125, 0.75, 0.625, 0.5, 0.875, 0.5, 0.875, 0.75, 0.625, 0.75])
me_cube_080.materials.append(mat_rook_v3_near_black_mortar)
me_cube_080.update()
me_cube_081 = bpy.data.meshes.new('Cube.081')
me_cube_081.from_pydata([(-0.006, -0.36, -0.008), (-0.006, -0.36, 0.008), (-0.006, 0.36, -0.008), (-0.006, 0.36, 0.008), (0.006, -0.36, -0.008), (0.006, -0.36, 0.008), (0.006, 0.36, -0.008), (0.006, 0.36, 0.008)], [], [(0, 1, 3, 2), (2, 3, 7, 6), (6, 7, 5, 4), (4, 5, 1, 0), (2, 6, 4, 0), (7, 3, 1, 5)])
_uv = me_cube_081.uv_layers.new(name='UVMap')
_uv.uv.foreach_set('vector', [0.375, 0.0, 0.625, 0.0, 0.625, 0.25, 0.375, 0.25, 0.375, 0.25, 0.625, 0.25, 0.625, 0.5, 0.375, 0.5, 0.375, 0.5, 0.625, 0.5, 0.625, 0.75, 0.375, 0.75, 0.375, 0.75, 0.625, 0.75, 0.625, 1.0, 0.375, 1.0, 0.125, 0.5, 0.375, 0.5, 0.375, 0.75, 0.125, 0.75, 0.625, 0.5, 0.875, 0.5, 0.875, 0.75, 0.625, 0.75])
me_cube_081.materials.append(mat_rook_v3_near_black_mortar)
me_cube_081.update()
me_cube_082 = bpy.data.meshes.new('Cube.082')
me_cube_082.from_pydata([(-0.36, -0.006, -0.008), (-0.36, -0.006, 0.008), (-0.36, 0.006, -0.008), (-0.36, 0.006, 0.008), (0.36, -0.006, -0.008), (0.36, -0.006, 0.008), (0.36, 0.006, -0.008), (0.36, 0.006, 0.008)], [], [(0, 1, 3, 2), (2, 3, 7, 6), (6, 7, 5, 4), (4, 5, 1, 0), (2, 6, 4, 0), (7, 3, 1, 5)])
_uv = me_cube_082.uv_layers.new(name='UVMap')
_uv.uv.foreach_set('vector', [0.375, 0.0, 0.625, 0.0, 0.625, 0.25, 0.375, 0.25, 0.375, 0.25, 0.625, 0.25, 0.625, 0.5, 0.375, 0.5, 0.375, 0.5, 0.625, 0.5, 0.625, 0.75, 0.375, 0.75, 0.375, 0.75, 0.625, 0.75, 0.625, 1.0, 0.375, 1.0, 0.125, 0.5, 0.375, 0.5, 0.375, 0.75, 0.125, 0.75, 0.625, 0.5, 0.875, 0.5, 0.875, 0.75, 0.625, 0.75])
me_cube_082.materials.append(mat_rook_v3_near_black_mortar)
me_cube_082.update()
me_cube_083 = bpy.data.meshes.new('Cube.083')
me_cube_083.from_pydata([(-0.006, -0.36, -0.008), (-0.006, -0.36, 0.008), (-0.006, 0.36, -0.008), (-0.006, 0.36, 0.008), (0.006, -0.36, -0.008), (0.006, -0.36, 0.008), (0.006, 0.36, -0.008), (0.006, 0.36, 0.008)], [], [(0, 1, 3, 2), (2, 3, 7, 6), (6, 7, 5, 4), (4, 5, 1, 0), (2, 6, 4, 0), (7, 3, 1, 5)])
_uv = me_cube_083.uv_layers.new(name='UVMap')
_uv.uv.foreach_set('vector', [0.375, 0.0, 0.625, 0.0, 0.625, 0.25, 0.375, 0.25, 0.375, 0.25, 0.625, 0.25, 0.625, 0.5, 0.375, 0.5, 0.375, 0.5, 0.625, 0.5, 0.625, 0.75, 0.375, 0.75, 0.375, 0.75, 0.625, 0.75, 0.625, 1.0, 0.375, 1.0, 0.125, 0.5, 0.375, 0.5, 0.375, 0.75, 0.125, 0.75, 0.625, 0.5, 0.875, 0.5, 0.875, 0.75, 0.625, 0.75])
me_cube_083.materials.append(mat_rook_v3_near_black_mortar)
me_cube_083.update()
me_cube_084 = bpy.data.meshes.new('Cube.084')
me_cube_084.from_pydata([(-0.36, -0.006, -0.008), (-0.36, -0.006, 0.008), (-0.36, 0.006, -0.008), (-0.36, 0.006, 0.008), (0.36, -0.006, -0.008), (0.36, -0.006, 0.008), (0.36, 0.006, -0.008), (0.36, 0.006, 0.008)], [], [(0, 1, 3, 2), (2, 3, 7, 6), (6, 7, 5, 4), (4, 5, 1, 0), (2, 6, 4, 0), (7, 3, 1, 5)])
_uv = me_cube_084.uv_layers.new(name='UVMap')
_uv.uv.foreach_set('vector', [0.375, 0.0, 0.625, 0.0, 0.625, 0.25, 0.375, 0.25, 0.375, 0.25, 0.625, 0.25, 0.625, 0.5, 0.375, 0.5, 0.375, 0.5, 0.625, 0.5, 0.625, 0.75, 0.375, 0.75, 0.375, 0.75, 0.625, 0.75, 0.625, 1.0, 0.375, 1.0, 0.125, 0.5, 0.375, 0.5, 0.375, 0.75, 0.125, 0.75, 0.625, 0.5, 0.875, 0.5, 0.875, 0.75, 0.625, 0.75])
me_cube_084.materials.append(mat_rook_v3_near_black_mortar)
me_cube_084.update()
me_cube_085 = bpy.data.meshes.new('Cube.085')
me_cube_085.from_pydata([(-0.135, -0.135, -0.19), (-0.135, -0.135, 0.19), (-0.135, 0.135, -0.19), (-0.135, 0.135, 0.19), (0.135, -0.135, -0.19), (0.135, -0.135, 0.19), (0.135, 0.135, -0.19), (0.135, 0.135, 0.19)], [], [(0, 1, 3, 2), (2, 3, 7, 6), (6, 7, 5, 4), (4, 5, 1, 0), (2, 6, 4, 0), (7, 3, 1, 5)])
_uv = me_cube_085.uv_layers.new(name='UVMap')
_uv.uv.foreach_set('vector', [0.375, 0.0, 0.625, 0.0, 0.625, 0.25, 0.375, 0.25, 0.375, 0.25, 0.625, 0.25, 0.625, 0.5, 0.375, 0.5, 0.375, 0.5, 0.625, 0.5, 0.625, 0.75, 0.375, 0.75, 0.375, 0.75, 0.625, 0.75, 0.625, 1.0, 0.375, 1.0, 0.125, 0.5, 0.375, 0.5, 0.375, 0.75, 0.125, 0.75, 0.625, 0.5, 0.875, 0.5, 0.875, 0.75, 0.625, 0.75])
me_cube_085.materials.append(mat_rook_v3_battlement_stone)
me_cube_085.update()
me_cube_086 = bpy.data.meshes.new('Cube.086')
me_cube_086.from_pydata([(-0.135, -0.135, -0.19), (-0.135, -0.135, 0.19), (-0.135, 0.135, -0.19), (-0.135, 0.135, 0.19), (0.135, -0.135, -0.19), (0.135, -0.135, 0.19), (0.135, 0.135, -0.19), (0.135, 0.135, 0.19)], [], [(0, 1, 3, 2), (2, 3, 7, 6), (6, 7, 5, 4), (4, 5, 1, 0), (2, 6, 4, 0), (7, 3, 1, 5)])
_uv = me_cube_086.uv_layers.new(name='UVMap')
_uv.uv.foreach_set('vector', [0.375, 0.0, 0.625, 0.0, 0.625, 0.25, 0.375, 0.25, 0.375, 0.25, 0.625, 0.25, 0.625, 0.5, 0.375, 0.5, 0.375, 0.5, 0.625, 0.5, 0.625, 0.75, 0.375, 0.75, 0.375, 0.75, 0.625, 0.75, 0.625, 1.0, 0.375, 1.0, 0.125, 0.5, 0.375, 0.5, 0.375, 0.75, 0.125, 0.75, 0.625, 0.5, 0.875, 0.5, 0.875, 0.75, 0.625, 0.75])
me_cube_086.materials.append(mat_rook_v3_battlement_stone)
me_cube_086.update()
me_cube_087 = bpy.data.meshes.new('Cube.087')
me_cube_087.from_pydata([(-0.135, -0.135, -0.19), (-0.135, -0.135, 0.19), (-0.135, 0.135, -0.19), (-0.135, 0.135, 0.19), (0.135, -0.135, -0.19), (0.135, -0.135, 0.19), (0.135, 0.135, -0.19), (0.135, 0.135, 0.19)], [], [(0, 1, 3, 2), (2, 3, 7, 6), (6, 7, 5, 4), (4, 5, 1, 0), (2, 6, 4, 0), (7, 3, 1, 5)])
_uv = me_cube_087.uv_layers.new(name='UVMap')
_uv.uv.foreach_set('vector', [0.375, 0.0, 0.625, 0.0, 0.625, 0.25, 0.375, 0.25, 0.375, 0.25, 0.625, 0.25, 0.625, 0.5, 0.375, 0.5, 0.375, 0.5, 0.625, 0.5, 0.625, 0.75, 0.375, 0.75, 0.375, 0.75, 0.625, 0.75, 0.625, 1.0, 0.375, 1.0, 0.125, 0.5, 0.375, 0.5, 0.375, 0.75, 0.125, 0.75, 0.625, 0.5, 0.875, 0.5, 0.875, 0.75, 0.625, 0.75])
me_cube_087.materials.append(mat_rook_v3_battlement_stone)
me_cube_087.update()
me_cube_088 = bpy.data.meshes.new('Cube.088')
me_cube_088.from_pydata([(-0.135, -0.135, -0.19), (-0.135, -0.135, 0.19), (-0.135, 0.135, -0.19), (-0.135, 0.135, 0.19), (0.135, -0.135, -0.19), (0.135, -0.135, 0.19), (0.135, 0.135, -0.19), (0.135, 0.135, 0.19)], [], [(0, 1, 3, 2), (2, 3, 7, 6), (6, 7, 5, 4), (4, 5, 1, 0), (2, 6, 4, 0), (7, 3, 1, 5)])
_uv = me_cube_088.uv_layers.new(name='UVMap')
_uv.uv.foreach_set('vector', [0.375, 0.0, 0.625, 0.0, 0.625, 0.25, 0.375, 0.25, 0.375, 0.25, 0.625, 0.25, 0.625, 0.5, 0.375, 0.5, 0.375, 0.5, 0.625, 0.5, 0.625, 0.75, 0.375, 0.75, 0.375, 0.75, 0.625, 0.75, 0.625, 1.0, 0.375, 1.0, 0.125, 0.5, 0.375, 0.5, 0.375, 0.75, 0.125, 0.75, 0.625, 0.5, 0.875, 0.5, 0.875, 0.75, 0.625, 0.75])
me_cube_088.materials.append(mat_rook_v3_battlement_stone)
me_cube_088.update()
me_cube_089 = bpy.data.meshes.new('Cube.089')
me_cube_089.from_pydata([(-0.06, -0.32, -0.09), (-0.06, -0.32, 0.09), (-0.06, 0.32, -0.09), (-0.06, 0.32, 0.09), (0.06, -0.32, -0.09), (0.06, -0.32, 0.09), (0.06, 0.32, -0.09), (0.06, 0.32, 0.09)], [], [(0, 1, 3, 2), (2, 3, 7, 6), (6, 7, 5, 4), (4, 5, 1, 0), (2, 6, 4, 0), (7, 3, 1, 5)])
_uv = me_cube_089.uv_layers.new(name='UVMap')
_uv.uv.foreach_set('vector', [0.375, 0.0, 0.625, 0.0, 0.625, 0.25, 0.375, 0.25, 0.375, 0.25, 0.625, 0.25, 0.625, 0.5, 0.375, 0.5, 0.375, 0.5, 0.625, 0.5, 0.625, 0.75, 0.375, 0.75, 0.375, 0.75, 0.625, 0.75, 0.625, 1.0, 0.375, 1.0, 0.125, 0.5, 0.375, 0.5, 0.375, 0.75, 0.125, 0.75, 0.625, 0.5, 0.875, 0.5, 0.875, 0.75, 0.625, 0.75])
me_cube_089.materials.append(mat_rook_v3_battlement_stone)
me_cube_089.update()
me_cube_090 = bpy.data.meshes.new('Cube.090')
me_cube_090.from_pydata([(-0.06, -0.32, -0.09), (-0.06, -0.32, 0.09), (-0.06, 0.32, -0.09), (-0.06, 0.32, 0.09), (0.06, -0.32, -0.09), (0.06, -0.32, 0.09), (0.06, 0.32, -0.09), (0.06, 0.32, 0.09)], [], [(0, 1, 3, 2), (2, 3, 7, 6), (6, 7, 5, 4), (4, 5, 1, 0), (2, 6, 4, 0), (7, 3, 1, 5)])
_uv = me_cube_090.uv_layers.new(name='UVMap')
_uv.uv.foreach_set('vector', [0.375, 0.0, 0.625, 0.0, 0.625, 0.25, 0.375, 0.25, 0.375, 0.25, 0.625, 0.25, 0.625, 0.5, 0.375, 0.5, 0.375, 0.5, 0.625, 0.5, 0.625, 0.75, 0.375, 0.75, 0.375, 0.75, 0.625, 0.75, 0.625, 1.0, 0.375, 1.0, 0.125, 0.5, 0.375, 0.5, 0.375, 0.75, 0.125, 0.75, 0.625, 0.5, 0.875, 0.5, 0.875, 0.75, 0.625, 0.75])
me_cube_090.materials.append(mat_rook_v3_battlement_stone)
me_cube_090.update()
me_cube_091 = bpy.data.meshes.new('Cube.091')
me_cube_091.from_pydata([(-0.36, -0.06, -0.135), (-0.36, -0.06, 0.135), (-0.36, 0.06, -0.135), (-0.36, 0.06, 0.135), (0.36, -0.06, -0.135), (0.36, -0.06, 0.135), (0.36, 0.06, -0.135), (0.36, 0.06, 0.135)], [], [(0, 1, 3, 2), (2, 3, 7, 6), (6, 7, 5, 4), (4, 5, 1, 0), (2, 6, 4, 0), (7, 3, 1, 5)])
_uv = me_cube_091.uv_layers.new(name='UVMap')
_uv.uv.foreach_set('vector', [0.375, 0.0, 0.625, 0.0, 0.625, 0.25, 0.375, 0.25, 0.375, 0.25, 0.625, 0.25, 0.625, 0.5, 0.375, 0.5, 0.375, 0.5, 0.625, 0.5, 0.625, 0.75, 0.375, 0.75, 0.375, 0.75, 0.625, 0.75, 0.625, 1.0, 0.375, 1.0, 0.125, 0.5, 0.375, 0.5, 0.375, 0.75, 0.125, 0.75, 0.625, 0.5, 0.875, 0.5, 0.875, 0.75, 0.625, 0.75])
me_cube_091.materials.append(mat_rook_v3_battlement_stone)
me_cube_091.update()
me_cube_092 = bpy.data.meshes.new('Cube.092')
me_cube_092.from_pydata([(-0.115, -0.065, -0.16), (-0.115, -0.065, 0.16), (-0.115, 0.065, -0.16), (-0.115, 0.065, 0.16), (0.115, -0.065, -0.16), (0.115, -0.065, 0.16), (0.115, 0.065, -0.16), (0.115, 0.065, 0.16)], [], [(0, 1, 3, 2), (2, 3, 7, 6), (6, 7, 5, 4), (4, 5, 1, 0), (2, 6, 4, 0), (7, 3, 1, 5)])
_uv = me_cube_092.uv_layers.new(name='UVMap')
_uv.uv.foreach_set('vector', [0.375, 0.0, 0.625, 0.0, 0.625, 0.25, 0.375, 0.25, 0.375, 0.25, 0.625, 0.25, 0.625, 0.5, 0.375, 0.5, 0.375, 0.5, 0.625, 0.5, 0.625, 0.75, 0.375, 0.75, 0.375, 0.75, 0.625, 0.75, 0.625, 1.0, 0.375, 1.0, 0.125, 0.5, 0.375, 0.5, 0.375, 0.75, 0.125, 0.75, 0.625, 0.5, 0.875, 0.5, 0.875, 0.75, 0.625, 0.75])
me_cube_092.materials.append(mat_rook_v3_battlement_stone)
me_cube_092.update()
me_cube_093 = bpy.data.meshes.new('Cube.093')
me_cube_093.from_pydata([(-0.115, -0.065, -0.16), (-0.115, -0.065, 0.16), (-0.115, 0.065, -0.16), (-0.115, 0.065, 0.16), (0.115, -0.065, -0.16), (0.115, -0.065, 0.16), (0.115, 0.065, -0.16), (0.115, 0.065, 0.16)], [], [(0, 1, 3, 2), (2, 3, 7, 6), (6, 7, 5, 4), (4, 5, 1, 0), (2, 6, 4, 0), (7, 3, 1, 5)])
_uv = me_cube_093.uv_layers.new(name='UVMap')
_uv.uv.foreach_set('vector', [0.375, 0.0, 0.625, 0.0, 0.625, 0.25, 0.375, 0.25, 0.375, 0.25, 0.625, 0.25, 0.625, 0.5, 0.375, 0.5, 0.375, 0.5, 0.625, 0.5, 0.625, 0.75, 0.375, 0.75, 0.375, 0.75, 0.625, 0.75, 0.625, 1.0, 0.375, 1.0, 0.125, 0.5, 0.375, 0.5, 0.375, 0.75, 0.125, 0.75, 0.625, 0.5, 0.875, 0.5, 0.875, 0.75, 0.625, 0.75])
me_cube_093.materials.append(mat_rook_v3_battlement_stone)
me_cube_093.update()
me_cube_094 = bpy.data.meshes.new('Cube.094')
me_cube_094.from_pydata([(-0.05, -0.065, -0.16), (-0.05, -0.065, 0.16), (-0.05, 0.065, -0.16), (-0.05, 0.065, 0.16), (0.05, -0.065, -0.16), (0.05, -0.065, 0.16), (0.05, 0.065, -0.16), (0.05, 0.065, 0.16)], [], [(0, 1, 3, 2), (2, 3, 7, 6), (6, 7, 5, 4), (4, 5, 1, 0), (2, 6, 4, 0), (7, 3, 1, 5)])
_uv = me_cube_094.uv_layers.new(name='UVMap')
_uv.uv.foreach_set('vector', [0.375, 0.0, 0.625, 0.0, 0.625, 0.25, 0.375, 0.25, 0.375, 0.25, 0.625, 0.25, 0.625, 0.5, 0.375, 0.5, 0.375, 0.5, 0.625, 0.5, 0.625, 0.75, 0.375, 0.75, 0.375, 0.75, 0.625, 0.75, 0.625, 1.0, 0.375, 1.0, 0.125, 0.5, 0.375, 0.5, 0.375, 0.75, 0.125, 0.75, 0.625, 0.5, 0.875, 0.5, 0.875, 0.75, 0.625, 0.75])
me_cube_094.materials.append(mat_rook_v3_battlement_stone)
me_cube_094.update()
me_cube_095 = bpy.data.meshes.new('Cube.095')
me_cube_095.from_pydata([(-0.05, -0.065, -0.16), (-0.05, -0.065, 0.16), (-0.05, 0.065, -0.16), (-0.05, 0.065, 0.16), (0.05, -0.065, -0.16), (0.05, -0.065, 0.16), (0.05, 0.065, -0.16), (0.05, 0.065, 0.16)], [], [(0, 1, 3, 2), (2, 3, 7, 6), (6, 7, 5, 4), (4, 5, 1, 0), (2, 6, 4, 0), (7, 3, 1, 5)])
_uv = me_cube_095.uv_layers.new(name='UVMap')
_uv.uv.foreach_set('vector', [0.375, 0.0, 0.625, 0.0, 0.625, 0.25, 0.375, 0.25, 0.375, 0.25, 0.625, 0.25, 0.625, 0.5, 0.375, 0.5, 0.375, 0.5, 0.625, 0.5, 0.625, 0.75, 0.375, 0.75, 0.375, 0.75, 0.625, 0.75, 0.625, 1.0, 0.375, 1.0, 0.125, 0.5, 0.375, 0.5, 0.375, 0.75, 0.125, 0.75, 0.625, 0.5, 0.875, 0.5, 0.875, 0.75, 0.625, 0.75])
me_cube_095.materials.append(mat_rook_v3_battlement_stone)
me_cube_095.update()
me_cube_096 = bpy.data.meshes.new('Cube.096')
me_cube_096.from_pydata([(-0.39, -0.014, -0.23), (-0.39, -0.014, 0.23), (-0.39, 0.014, -0.23), (-0.39, 0.014, 0.23), (0.39, -0.014, -0.23), (0.39, -0.014, 0.23), (0.39, 0.014, -0.23), (0.39, 0.014, 0.23)], [], [(0, 1, 3, 2), (2, 3, 7, 6), (6, 7, 5, 4), (4, 5, 1, 0), (2, 6, 4, 0), (7, 3, 1, 5)])
_uv = me_cube_096.uv_layers.new(name='UVMap')
_uv.uv.foreach_set('vector', [0.375, 0.0, 0.625, 0.0, 0.625, 0.25, 0.375, 0.25, 0.375, 0.25, 0.625, 0.25, 0.625, 0.5, 0.375, 0.5, 0.375, 0.5, 0.625, 0.5, 0.625, 0.75, 0.375, 0.75, 0.375, 0.75, 0.625, 0.75, 0.625, 1.0, 0.375, 1.0, 0.125, 0.5, 0.375, 0.5, 0.375, 0.75, 0.125, 0.75, 0.625, 0.5, 0.875, 0.5, 0.875, 0.75, 0.625, 0.75])
me_cube_096.materials.append(mat_rook_v3_near_black_mortar)
me_cube_096.update()
me_cube_097 = bpy.data.meshes.new('Cube.097')
me_cube_097.from_pydata([(-0.35, -0.015, -0.21), (-0.35, -0.015, 0.21), (-0.35, 0.015, -0.21), (-0.35, 0.015, 0.21), (0.35, -0.015, -0.21), (0.35, -0.015, 0.21), (0.35, 0.015, -0.21), (0.35, 0.015, 0.21)], [], [(0, 1, 3, 2), (2, 3, 7, 6), (6, 7, 5, 4), (4, 5, 1, 0), (2, 6, 4, 0), (7, 3, 1, 5)])
_uv = me_cube_097.uv_layers.new(name='UVMap')
_uv.uv.foreach_set('vector', [0.375, 0.0, 0.625, 0.0, 0.625, 0.25, 0.375, 0.25, 0.375, 0.25, 0.625, 0.25, 0.625, 0.5, 0.375, 0.5, 0.375, 0.5, 0.625, 0.5, 0.625, 0.75, 0.375, 0.75, 0.375, 0.75, 0.625, 0.75, 0.625, 1.0, 0.375, 1.0, 0.125, 0.5, 0.375, 0.5, 0.375, 0.75, 0.125, 0.75, 0.625, 0.5, 0.875, 0.5, 0.875, 0.75, 0.625, 0.75])
me_cube_097.materials.append(mat_rook_v3_dark_oaken_gate)
me_cube_097.update()
me_cube_098 = bpy.data.meshes.new('Cube.098')
me_cube_098.from_pydata([(-0.006, -0.006, -0.2), (-0.006, -0.006, 0.2), (-0.006, 0.006, -0.2), (-0.006, 0.006, 0.2), (0.006, -0.006, -0.2), (0.006, -0.006, 0.2), (0.006, 0.006, -0.2), (0.006, 0.006, 0.2)], [], [(0, 1, 3, 2), (2, 3, 7, 6), (6, 7, 5, 4), (4, 5, 1, 0), (2, 6, 4, 0), (7, 3, 1, 5)])
_uv = me_cube_098.uv_layers.new(name='UVMap')
_uv.uv.foreach_set('vector', [0.375, 0.0, 0.625, 0.0, 0.625, 0.25, 0.375, 0.25, 0.375, 0.25, 0.625, 0.25, 0.625, 0.5, 0.375, 0.5, 0.375, 0.5, 0.625, 0.5, 0.625, 0.75, 0.375, 0.75, 0.375, 0.75, 0.625, 0.75, 0.625, 1.0, 0.375, 1.0, 0.125, 0.5, 0.375, 0.5, 0.375, 0.75, 0.125, 0.75, 0.625, 0.5, 0.875, 0.5, 0.875, 0.75, 0.625, 0.75])
me_cube_098.materials.append(mat_rook_v3_gate_groove)
me_cube_098.update()
me_cube_099 = bpy.data.meshes.new('Cube.099')
me_cube_099.from_pydata([(-0.006, -0.006, -0.2), (-0.006, -0.006, 0.2), (-0.006, 0.006, -0.2), (-0.006, 0.006, 0.2), (0.006, -0.006, -0.2), (0.006, -0.006, 0.2), (0.006, 0.006, -0.2), (0.006, 0.006, 0.2)], [], [(0, 1, 3, 2), (2, 3, 7, 6), (6, 7, 5, 4), (4, 5, 1, 0), (2, 6, 4, 0), (7, 3, 1, 5)])
_uv = me_cube_099.uv_layers.new(name='UVMap')
_uv.uv.foreach_set('vector', [0.375, 0.0, 0.625, 0.0, 0.625, 0.25, 0.375, 0.25, 0.375, 0.25, 0.625, 0.25, 0.625, 0.5, 0.375, 0.5, 0.375, 0.5, 0.625, 0.5, 0.625, 0.75, 0.375, 0.75, 0.375, 0.75, 0.625, 0.75, 0.625, 1.0, 0.375, 1.0, 0.125, 0.5, 0.375, 0.5, 0.375, 0.75, 0.125, 0.75, 0.625, 0.5, 0.875, 0.5, 0.875, 0.75, 0.625, 0.75])
me_cube_099.materials.append(mat_rook_v3_gate_groove)
me_cube_099.update()
me_cube_100 = bpy.data.meshes.new('Cube.100')
me_cube_100.from_pydata([(-0.006, -0.006, -0.2), (-0.006, -0.006, 0.2), (-0.006, 0.006, -0.2), (-0.006, 0.006, 0.2), (0.006, -0.006, -0.2), (0.006, -0.006, 0.2), (0.006, 0.006, -0.2), (0.006, 0.006, 0.2)], [], [(0, 1, 3, 2), (2, 3, 7, 6), (6, 7, 5, 4), (4, 5, 1, 0), (2, 6, 4, 0), (7, 3, 1, 5)])
_uv = me_cube_100.uv_layers.new(name='UVMap')
_uv.uv.foreach_set('vector', [0.375, 0.0, 0.625, 0.0, 0.625, 0.25, 0.375, 0.25, 0.375, 0.25, 0.625, 0.25, 0.625, 0.5, 0.375, 0.5, 0.375, 0.5, 0.625, 0.5, 0.625, 0.75, 0.375, 0.75, 0.375, 0.75, 0.625, 0.75, 0.625, 1.0, 0.375, 1.0, 0.125, 0.5, 0.375, 0.5, 0.375, 0.75, 0.125, 0.75, 0.625, 0.5, 0.875, 0.5, 0.875, 0.75, 0.625, 0.75])
me_cube_100.materials.append(mat_rook_v3_gate_groove)
me_cube_100.update()
me_cube_101 = bpy.data.meshes.new('Cube.101')
me_cube_101.from_pydata([(-0.006, -0.006, -0.2), (-0.006, -0.006, 0.2), (-0.006, 0.006, -0.2), (-0.006, 0.006, 0.2), (0.006, -0.006, -0.2), (0.006, -0.006, 0.2), (0.006, 0.006, -0.2), (0.006, 0.006, 0.2)], [], [(0, 1, 3, 2), (2, 3, 7, 6), (6, 7, 5, 4), (4, 5, 1, 0), (2, 6, 4, 0), (7, 3, 1, 5)])
_uv = me_cube_101.uv_layers.new(name='UVMap')
_uv.uv.foreach_set('vector', [0.375, 0.0, 0.625, 0.0, 0.625, 0.25, 0.375, 0.25, 0.375, 0.25, 0.625, 0.25, 0.625, 0.5, 0.375, 0.5, 0.375, 0.5, 0.625, 0.5, 0.625, 0.75, 0.375, 0.75, 0.375, 0.75, 0.625, 0.75, 0.625, 1.0, 0.375, 1.0, 0.125, 0.5, 0.375, 0.5, 0.375, 0.75, 0.125, 0.75, 0.625, 0.5, 0.875, 0.5, 0.875, 0.75, 0.625, 0.75])
me_cube_101.materials.append(mat_rook_v3_gate_groove)
me_cube_101.update()
me_cube_102 = bpy.data.meshes.new('Cube.102')
me_cube_102.from_pydata([(-0.006, -0.006, -0.2), (-0.006, -0.006, 0.2), (-0.006, 0.006, -0.2), (-0.006, 0.006, 0.2), (0.006, -0.006, -0.2), (0.006, -0.006, 0.2), (0.006, 0.006, -0.2), (0.006, 0.006, 0.2)], [], [(0, 1, 3, 2), (2, 3, 7, 6), (6, 7, 5, 4), (4, 5, 1, 0), (2, 6, 4, 0), (7, 3, 1, 5)])
_uv = me_cube_102.uv_layers.new(name='UVMap')
_uv.uv.foreach_set('vector', [0.375, 0.0, 0.625, 0.0, 0.625, 0.25, 0.375, 0.25, 0.375, 0.25, 0.625, 0.25, 0.625, 0.5, 0.375, 0.5, 0.375, 0.5, 0.625, 0.5, 0.625, 0.75, 0.375, 0.75, 0.375, 0.75, 0.625, 0.75, 0.625, 1.0, 0.375, 1.0, 0.125, 0.5, 0.375, 0.5, 0.375, 0.75, 0.125, 0.75, 0.625, 0.5, 0.875, 0.5, 0.875, 0.75, 0.625, 0.75])
me_cube_102.materials.append(mat_rook_v3_gate_groove)
me_cube_102.update()
me_cube_103 = bpy.data.meshes.new('Cube.103')
me_cube_103.from_pydata([(-0.36, -0.006, -0.019), (-0.36, -0.006, 0.019), (-0.36, 0.006, -0.019), (-0.36, 0.006, 0.019), (0.36, -0.006, -0.019), (0.36, -0.006, 0.019), (0.36, 0.006, -0.019), (0.36, 0.006, 0.019)], [], [(0, 1, 3, 2), (2, 3, 7, 6), (6, 7, 5, 4), (4, 5, 1, 0), (2, 6, 4, 0), (7, 3, 1, 5)])
_uv = me_cube_103.uv_layers.new(name='UVMap')
_uv.uv.foreach_set('vector', [0.375, 0.0, 0.625, 0.0, 0.625, 0.25, 0.375, 0.25, 0.375, 0.25, 0.625, 0.25, 0.625, 0.5, 0.375, 0.5, 0.375, 0.5, 0.625, 0.5, 0.625, 0.75, 0.375, 0.75, 0.375, 0.75, 0.625, 0.75, 0.625, 1.0, 0.375, 1.0, 0.125, 0.5, 0.375, 0.5, 0.375, 0.75, 0.125, 0.75, 0.625, 0.5, 0.875, 0.5, 0.875, 0.75, 0.625, 0.75])
me_cube_103.materials.append(mat_rook_v3_near_black_mortar)
me_cube_103.update()
me_cube_104 = bpy.data.meshes.new('Cube.104')
me_cube_104.from_pydata([(-0.36, -0.006, -0.017), (-0.36, -0.006, 0.017), (-0.36, 0.006, -0.017), (-0.36, 0.006, 0.017), (0.36, -0.006, -0.017), (0.36, -0.006, 0.017), (0.36, 0.006, -0.017), (0.36, 0.006, 0.017)], [], [(0, 1, 3, 2), (2, 3, 7, 6), (6, 7, 5, 4), (4, 5, 1, 0), (2, 6, 4, 0), (7, 3, 1, 5)])
_uv = me_cube_104.uv_layers.new(name='UVMap')
_uv.uv.foreach_set('vector', [0.375, 0.0, 0.625, 0.0, 0.625, 0.25, 0.375, 0.25, 0.375, 0.25, 0.625, 0.25, 0.625, 0.5, 0.375, 0.5, 0.375, 0.5, 0.625, 0.5, 0.625, 0.75, 0.375, 0.75, 0.375, 0.75, 0.625, 0.75, 0.625, 1.0, 0.375, 1.0, 0.125, 0.5, 0.375, 0.5, 0.375, 0.75, 0.125, 0.75, 0.625, 0.5, 0.875, 0.5, 0.875, 0.75, 0.625, 0.75])
me_cube_104.materials.append(mat_rook_v3_near_black_mortar)
me_cube_104.update()
me_cube_105 = bpy.data.meshes.new('Cube.105')
me_cube_105.from_pydata([(-0.36, -0.0225, -0.0375), (-0.36, -0.0225, 0.0375), (-0.36, 0.0225, -0.0375), (-0.36, 0.0225, 0.0375), (0.36, -0.0225, -0.0375), (0.36, -0.0225, 0.0375), (0.36, 0.0225, -0.0375), (0.36, 0.0225, 0.0375)], [], [(0, 1, 3, 2), (2, 3, 7, 6), (6, 7, 5, 4), (4, 5, 1, 0), (2, 6, 4, 0), (7, 3, 1, 5)])
_uv = me_cube_105.uv_layers.new(name='UVMap')
_uv.uv.foreach_set('vector', [0.375, 0.0, 0.625, 0.0, 0.625, 0.25, 0.375, 0.25, 0.375, 0.25, 0.625, 0.25, 0.625, 0.5, 0.375, 0.5, 0.375, 0.5, 0.625, 0.5, 0.625, 0.75, 0.375, 0.75, 0.375, 0.75, 0.625, 0.75, 0.625, 1.0, 0.375, 1.0, 0.125, 0.5, 0.375, 0.5, 0.375, 0.75, 0.125, 0.75, 0.625, 0.5, 0.875, 0.5, 0.875, 0.75, 0.625, 0.75])
me_cube_105.materials.append(mat_debug_facing_red)
me_cube_105.update()
me_cube_106 = bpy.data.meshes.new('Cube.106')
me_cube_106.from_pydata([(-0.045, -0.1, -0.03), (-0.045, -0.1, 0.03), (-0.045, 0.1, -0.03), (-0.045, 0.1, 0.03), (0.045, -0.1, -0.03), (0.045, -0.1, 0.03), (0.045, 0.1, -0.03), (0.045, 0.1, 0.03)], [], [(0, 1, 3, 2), (2, 3, 7, 6), (6, 7, 5, 4), (4, 5, 1, 0), (2, 6, 4, 0), (7, 3, 1, 5)])
_uv = me_cube_106.uv_layers.new(name='UVMap')
_uv.uv.foreach_set('vector', [0.375, 0.0, 0.625, 0.0, 0.625, 0.25, 0.375, 0.25, 0.375, 0.25, 0.625, 0.25, 0.625, 0.5, 0.375, 0.5, 0.375, 0.5, 0.625, 0.5, 0.625, 0.75, 0.375, 0.75, 0.375, 0.75, 0.625, 0.75, 0.625, 1.0, 0.375, 1.0, 0.125, 0.5, 0.375, 0.5, 0.375, 0.75, 0.125, 0.75, 0.625, 0.5, 0.875, 0.5, 0.875, 0.75, 0.625, 0.75])
me_cube_106.materials.append(mat_debug_facing_red)
me_cube_106.update()

# ---- objects
ob_rook_v3_cool_key = bpy.data.objects.new('rook v3 cool key', light_area_001)
ob_rook_v3_cyan_rim = bpy.data.objects.new('rook v3 cyan rim', light_point_001)
ob_rook_direction_camera = bpy.data.objects.new('rook direction camera', cam_camera_002)
ob_wide_rough_foundation_slab = bpy.data.objects.new('wide rough foundation slab', me_cube_053)
ob_offset_base_course = bpy.data.objects.new('offset base course', me_cube_054)
ob_upper_squared_base_course = bpy.data.objects.new('upper squared base course', me_cube_055)
ob_heavy_square_tower_body = bpy.data.objects.new('heavy square tower body', me_cube_056)
ob_front_stone_course_shadow = bpy.data.objects.new('front stone course shadow', me_cube_057)
ob_right_stone_course_shadow = bpy.data.objects.new('right stone course shadow', me_cube_058)
ob_left_stone_course_shadow = bpy.data.objects.new('left stone course shadow', me_cube_059)
ob_front_stone_course_shadow_001 = bpy.data.objects.new('front stone course shadow.001', me_cube_060)
ob_right_stone_course_shadow_001 = bpy.data.objects.new('right stone course shadow.001', me_cube_061)
ob_left_stone_course_shadow_001 = bpy.data.objects.new('left stone course shadow.001', me_cube_062)
ob_front_stone_course_shadow_002 = bpy.data.objects.new('front stone course shadow.002', me_cube_063)
ob_right_stone_course_shadow_002 = bpy.data.objects.new('right stone course shadow.002', me_cube_064)
ob_left_stone_course_shadow_002 = bpy.data.objects.new('left stone course shadow.002', me_cube_065)
ob_front_vertical_stone_joint = bpy.data.objects.new('front vertical stone joint', me_cube_066)
ob_front_vertical_stone_joint_001 = bpy.data.objects.new('front vertical stone joint.001', me_cube_067)
ob_front_vertical_stone_joint_002 = bpy.data.objects.new('front vertical stone joint.002', me_cube_068)
ob_right_vertical_stone_joint = bpy.data.objects.new('right vertical stone joint', me_cube_069)
ob_right_vertical_stone_joint_001 = bpy.data.objects.new('right vertical stone joint.001', me_cube_070)
ob_right_vertical_stone_joint_002 = bpy.data.objects.new('right vertical stone joint.002', me_cube_071)
ob_front_left_chipped_stone = bpy.data.objects.new('front left chipped stone', me_cube_072)
ob_front_dark_missing_chip = bpy.data.objects.new('front dark missing chip', me_cube_073)
ob_right_light_repair_stone = bpy.data.objects.new('right light repair stone', me_cube_074)
ob_right_dark_chip = bpy.data.objects.new('right dark chip', me_cube_075)
ob_left_small_nick = bpy.data.objects.new('left small nick', me_cube_076)
ob_massive_top_wall_ring = bpy.data.objects.new('massive top wall ring', me_cube_077)
ob_sunken_stone_courtyard = bpy.data.objects.new('sunken stone courtyard', me_cube_078)
ob_courtyard_north_south_grout = bpy.data.objects.new('courtyard north south grout', me_cube_079)
ob_courtyard_east_west_grout = bpy.data.objects.new('courtyard east west grout', me_cube_080)
ob_courtyard_north_south_grout_001 = bpy.data.objects.new('courtyard north south grout.001', me_cube_081)
ob_courtyard_east_west_grout_001 = bpy.data.objects.new('courtyard east west grout.001', me_cube_082)
ob_courtyard_north_south_grout_002 = bpy.data.objects.new('courtyard north south grout.002', me_cube_083)
ob_courtyard_east_west_grout_002 = bpy.data.objects.new('courtyard east west grout.002', me_cube_084)
ob_tower_corner_battlement = bpy.data.objects.new('tower corner battlement', me_cube_085)
ob_tower_corner_battlement_001 = bpy.data.objects.new('tower corner battlement.001', me_cube_086)
ob_tower_corner_battlement_002 = bpy.data.objects.new('tower corner battlement.002', me_cube_087)
ob_tower_corner_battlement_003 = bpy.data.objects.new('tower corner battlement.003', me_cube_088)
ob_left_wall_walk = bpy.data.objects.new('left wall walk', me_cube_089)
ob_right_wall_walk = bpy.data.objects.new('right wall walk', me_cube_090)
ob_rear_raised_wall_walk = bpy.data.objects.new('rear raised wall walk', me_cube_091)
ob_rear_high_left_merlon = bpy.data.objects.new('rear high left merlon', me_cube_092)
ob_rear_high_right_merlon = bpy.data.objects.new('rear high right merlon', me_cube_093)
ob_front_gate_left_stone_pier = bpy.data.objects.new('front gate left stone pier', me_cube_094)
ob_front_gate_right_stone_pier = bpy.data.objects.new('front gate right stone pier', me_cube_095)
ob_gate_dark_inset_void = bpy.data.objects.new('gate dark inset void', me_cube_096)
ob_wide_wooden_gate_face = bpy.data.objects.new('wide wooden gate face', me_cube_097)
ob_wide_gate_plank_seam = bpy.data.objects.new('wide gate plank seam', me_cube_098)
ob_wide_gate_plank_seam_001 = bpy.data.objects.new('wide gate plank seam.001', me_cube_099)
ob_wide_gate_plank_seam_002 = bpy.data.objects.new('wide gate plank seam.002', me_cube_100)
ob_wide_gate_plank_seam_003 = bpy.data.objects.new('wide gate plank seam.003', me_cube_101)
ob_wide_gate_plank_seam_004 = bpy.data.objects.new('wide gate plank seam.004', me_cube_102)
ob_heavy_gate_iron_top_strap = bpy.data.objects.new('heavy gate iron top strap', me_cube_103)
ob_heavy_gate_iron_lower_strap = bpy.data.objects.new('heavy gate iron lower strap', me_cube_104)
ob_debug_facing_marker = bpy.data.objects.new('DEBUG facing marker', me_cube_105)
ob_debug_arrow_stem = bpy.data.objects.new('DEBUG arrow stem', me_cube_106)
ob_rook_v2 = bpy.data.objects.new('rook_v2', None)

# ---- transforms, parenting, visibility, modifiers, constraints
ob_rook_v3_cool_key.location = (-2.8, -4.2, 5.8)
ob_rook_v3_cyan_rim.location = (2.8, 2.8, 2.4)
ob_rook_direction_camera.location = (2.539, -2.539, 4.31)
ob_rook_direction_camera.rotation_euler = (0.8011, -7.836e-08, 0.7854)
ob_wide_rough_foundation_slab.parent = ob_rook_v2
ob_wide_rough_foundation_slab.location = (0.0, 0.0, 0.07)
_m = ob_wide_rough_foundation_slab.modifiers.new('soft bevel', 'BEVEL')
_m.width = 0.02
_m.width_pct = 0.02
_m.segments = 2
_m = ob_wide_rough_foundation_slab.modifiers.new('weighted normals', 'WEIGHTED_NORMAL')
ob_offset_base_course.parent = ob_rook_v2
ob_offset_base_course.location = (0.0, 0.0, 0.22)
_m = ob_offset_base_course.modifiers.new('soft bevel', 'BEVEL')
_m.width = 0.018
_m.width_pct = 0.018
_m.segments = 2
_m = ob_offset_base_course.modifiers.new('weighted normals', 'WEIGHTED_NORMAL')
ob_upper_squared_base_course.parent = ob_rook_v2
ob_upper_squared_base_course.location = (0.0, 0.0, 0.4)
_m = ob_upper_squared_base_course.modifiers.new('soft bevel', 'BEVEL')
_m.width = 0.014
_m.width_pct = 0.014
_m.segments = 2
_m = ob_upper_squared_base_course.modifiers.new('weighted normals', 'WEIGHTED_NORMAL')
ob_heavy_square_tower_body.parent = ob_rook_v2
ob_heavy_square_tower_body.location = (0.0, 0.0, 0.94)
_m = ob_heavy_square_tower_body.modifiers.new('soft bevel', 'BEVEL')
_m.width = 0.012
_m.width_pct = 0.012
_m.segments = 2
_m = ob_heavy_square_tower_body.modifiers.new('weighted normals', 'WEIGHTED_NORMAL')
ob_front_stone_course_shadow.parent = ob_rook_v2
ob_front_stone_course_shadow.location = (0.0, -0.438, 0.62)
_m = ob_front_stone_course_shadow.modifiers.new('soft bevel', 'BEVEL')
_m.width = 0.001
_m.width_pct = 0.001
_m.segments = 2
_m = ob_front_stone_course_shadow.modifiers.new('weighted normals', 'WEIGHTED_NORMAL')
ob_right_stone_course_shadow.parent = ob_rook_v2
ob_right_stone_course_shadow.location = (0.438, 0.0, 0.62)
_m = ob_right_stone_course_shadow.modifiers.new('soft bevel', 'BEVEL')
_m.width = 0.001
_m.width_pct = 0.001
_m.segments = 2
_m = ob_right_stone_course_shadow.modifiers.new('weighted normals', 'WEIGHTED_NORMAL')
ob_left_stone_course_shadow.parent = ob_rook_v2
ob_left_stone_course_shadow.location = (-0.438, 0.0, 0.62)
_m = ob_left_stone_course_shadow.modifiers.new('soft bevel', 'BEVEL')
_m.width = 0.001
_m.width_pct = 0.001
_m.segments = 2
_m = ob_left_stone_course_shadow.modifiers.new('weighted normals', 'WEIGHTED_NORMAL')
ob_front_stone_course_shadow_001.parent = ob_rook_v2
ob_front_stone_course_shadow_001.location = (0.0, -0.438, 0.88)
_m = ob_front_stone_course_shadow_001.modifiers.new('soft bevel', 'BEVEL')
_m.width = 0.001
_m.width_pct = 0.001
_m.segments = 2
_m = ob_front_stone_course_shadow_001.modifiers.new('weighted normals', 'WEIGHTED_NORMAL')
ob_right_stone_course_shadow_001.parent = ob_rook_v2
ob_right_stone_course_shadow_001.location = (0.438, 0.0, 0.88)
_m = ob_right_stone_course_shadow_001.modifiers.new('soft bevel', 'BEVEL')
_m.width = 0.001
_m.width_pct = 0.001
_m.segments = 2
_m = ob_right_stone_course_shadow_001.modifiers.new('weighted normals', 'WEIGHTED_NORMAL')
ob_left_stone_course_shadow_001.parent = ob_rook_v2
ob_left_stone_course_shadow_001.location = (-0.438, 0.0, 0.88)
_m = ob_left_stone_course_shadow_001.modifiers.new('soft bevel', 'BEVEL')
_m.width = 0.001
_m.width_pct = 0.001
_m.segments = 2
_m = ob_left_stone_course_shadow_001.modifiers.new('weighted normals', 'WEIGHTED_NORMAL')
ob_front_stone_course_shadow_002.parent = ob_rook_v2
ob_front_stone_course_shadow_002.location = (0.0, -0.438, 1.14)
_m = ob_front_stone_course_shadow_002.modifiers.new('soft bevel', 'BEVEL')
_m.width = 0.001
_m.width_pct = 0.001
_m.segments = 2
_m = ob_front_stone_course_shadow_002.modifiers.new('weighted normals', 'WEIGHTED_NORMAL')
ob_right_stone_course_shadow_002.parent = ob_rook_v2
ob_right_stone_course_shadow_002.location = (0.438, 0.0, 1.14)
_m = ob_right_stone_course_shadow_002.modifiers.new('soft bevel', 'BEVEL')
_m.width = 0.001
_m.width_pct = 0.001
_m.segments = 2
_m = ob_right_stone_course_shadow_002.modifiers.new('weighted normals', 'WEIGHTED_NORMAL')
ob_left_stone_course_shadow_002.parent = ob_rook_v2
ob_left_stone_course_shadow_002.location = (-0.438, 0.0, 1.14)
_m = ob_left_stone_course_shadow_002.modifiers.new('soft bevel', 'BEVEL')
_m.width = 0.001
_m.width_pct = 0.001
_m.segments = 2
_m = ob_left_stone_course_shadow_002.modifiers.new('weighted normals', 'WEIGHTED_NORMAL')
ob_front_vertical_stone_joint.parent = ob_rook_v2
ob_front_vertical_stone_joint.location = (-0.22, -0.444, 0.94)
_m = ob_front_vertical_stone_joint.modifiers.new('soft bevel', 'BEVEL')
_m.width = 0.001
_m.width_pct = 0.001
_m.segments = 2
_m = ob_front_vertical_stone_joint.modifiers.new('weighted normals', 'WEIGHTED_NORMAL')
ob_front_vertical_stone_joint_001.parent = ob_rook_v2
ob_front_vertical_stone_joint_001.location = (0.04, -0.444, 0.94)
_m = ob_front_vertical_stone_joint_001.modifiers.new('soft bevel', 'BEVEL')
_m.width = 0.001
_m.width_pct = 0.001
_m.segments = 2
_m = ob_front_vertical_stone_joint_001.modifiers.new('weighted normals', 'WEIGHTED_NORMAL')
ob_front_vertical_stone_joint_002.parent = ob_rook_v2
ob_front_vertical_stone_joint_002.location = (0.27, -0.444, 0.94)
_m = ob_front_vertical_stone_joint_002.modifiers.new('soft bevel', 'BEVEL')
_m.width = 0.001
_m.width_pct = 0.001
_m.segments = 2
_m = ob_front_vertical_stone_joint_002.modifiers.new('weighted normals', 'WEIGHTED_NORMAL')
ob_right_vertical_stone_joint.parent = ob_rook_v2
ob_right_vertical_stone_joint.location = (0.444, -0.25, 0.98)
_m = ob_right_vertical_stone_joint.modifiers.new('soft bevel', 'BEVEL')
_m.width = 0.001
_m.width_pct = 0.001
_m.segments = 2
_m = ob_right_vertical_stone_joint.modifiers.new('weighted normals', 'WEIGHTED_NORMAL')
ob_right_vertical_stone_joint_001.parent = ob_rook_v2
ob_right_vertical_stone_joint_001.location = (0.444, 0.02, 0.98)
_m = ob_right_vertical_stone_joint_001.modifiers.new('soft bevel', 'BEVEL')
_m.width = 0.001
_m.width_pct = 0.001
_m.segments = 2
_m = ob_right_vertical_stone_joint_001.modifiers.new('weighted normals', 'WEIGHTED_NORMAL')
ob_right_vertical_stone_joint_002.parent = ob_rook_v2
ob_right_vertical_stone_joint_002.location = (0.444, 0.28, 0.98)
_m = ob_right_vertical_stone_joint_002.modifiers.new('soft bevel', 'BEVEL')
_m.width = 0.001
_m.width_pct = 0.001
_m.segments = 2
_m = ob_right_vertical_stone_joint_002.modifiers.new('weighted normals', 'WEIGHTED_NORMAL')
ob_front_left_chipped_stone.parent = ob_rook_v2
ob_front_left_chipped_stone.location = (-0.31, -0.452, 0.73)
_m = ob_front_left_chipped_stone.modifiers.new('soft bevel', 'BEVEL')
_m.width = 0.002
_m.width_pct = 0.002
_m.segments = 2
_m = ob_front_left_chipped_stone.modifiers.new('weighted normals', 'WEIGHTED_NORMAL')
ob_front_dark_missing_chip.parent = ob_rook_v2
ob_front_dark_missing_chip.location = (0.22, -0.455, 1.05)
_m = ob_front_dark_missing_chip.modifiers.new('soft bevel', 'BEVEL')
_m.width = 0.002
_m.width_pct = 0.002
_m.segments = 2
_m = ob_front_dark_missing_chip.modifiers.new('weighted normals', 'WEIGHTED_NORMAL')
ob_right_light_repair_stone.parent = ob_rook_v2
ob_right_light_repair_stone.location = (0.455, -0.18, 0.82)
_m = ob_right_light_repair_stone.modifiers.new('soft bevel', 'BEVEL')
_m.width = 0.002
_m.width_pct = 0.002
_m.segments = 2
_m = ob_right_light_repair_stone.modifiers.new('weighted normals', 'WEIGHTED_NORMAL')
ob_right_dark_chip.parent = ob_rook_v2
ob_right_dark_chip.location = (0.458, 0.26, 1.18)
_m = ob_right_dark_chip.modifiers.new('soft bevel', 'BEVEL')
_m.width = 0.002
_m.width_pct = 0.002
_m.segments = 2
_m = ob_right_dark_chip.modifiers.new('weighted normals', 'WEIGHTED_NORMAL')
ob_left_small_nick.parent = ob_rook_v2
ob_left_small_nick.location = (-0.455, 0.14, 0.58)
_m = ob_left_small_nick.modifiers.new('soft bevel', 'BEVEL')
_m.width = 0.002
_m.width_pct = 0.002
_m.segments = 2
_m = ob_left_small_nick.modifiers.new('weighted normals', 'WEIGHTED_NORMAL')
ob_massive_top_wall_ring.parent = ob_rook_v2
ob_massive_top_wall_ring.location = (0.0, 0.0, 1.42)
_m = ob_massive_top_wall_ring.modifiers.new('soft bevel', 'BEVEL')
_m.width = 0.014
_m.width_pct = 0.014
_m.segments = 2
_m = ob_massive_top_wall_ring.modifiers.new('weighted normals', 'WEIGHTED_NORMAL')
ob_sunken_stone_courtyard.parent = ob_rook_v2
ob_sunken_stone_courtyard.location = (0.0, 0.0, 1.535)
_m = ob_sunken_stone_courtyard.modifiers.new('soft bevel', 'BEVEL')
_m.width = 0.004
_m.width_pct = 0.004
_m.segments = 2
_m = ob_sunken_stone_courtyard.modifiers.new('weighted normals', 'WEIGHTED_NORMAL')
ob_courtyard_north_south_grout.parent = ob_rook_v2
ob_courtyard_north_south_grout.location = (-0.19, 0.0, 1.565)
_m = ob_courtyard_north_south_grout.modifiers.new('soft bevel', 'BEVEL')
_m.width = 0.001
_m.width_pct = 0.001
_m.segments = 2
_m = ob_courtyard_north_south_grout.modifiers.new('weighted normals', 'WEIGHTED_NORMAL')
ob_courtyard_east_west_grout.parent = ob_rook_v2
ob_courtyard_east_west_grout.location = (0.0, -0.19, 1.567)
_m = ob_courtyard_east_west_grout.modifiers.new('soft bevel', 'BEVEL')
_m.width = 0.001
_m.width_pct = 0.001
_m.segments = 2
_m = ob_courtyard_east_west_grout.modifiers.new('weighted normals', 'WEIGHTED_NORMAL')
ob_courtyard_north_south_grout_001.parent = ob_rook_v2
ob_courtyard_north_south_grout_001.location = (0.0, 0.0, 1.565)
_m = ob_courtyard_north_south_grout_001.modifiers.new('soft bevel', 'BEVEL')
_m.width = 0.001
_m.width_pct = 0.001
_m.segments = 2
_m = ob_courtyard_north_south_grout_001.modifiers.new('weighted normals', 'WEIGHTED_NORMAL')
ob_courtyard_east_west_grout_001.parent = ob_rook_v2
ob_courtyard_east_west_grout_001.location = (0.0, 0.0, 1.567)
_m = ob_courtyard_east_west_grout_001.modifiers.new('soft bevel', 'BEVEL')
_m.width = 0.001
_m.width_pct = 0.001
_m.segments = 2
_m = ob_courtyard_east_west_grout_001.modifiers.new('weighted normals', 'WEIGHTED_NORMAL')
ob_courtyard_north_south_grout_002.parent = ob_rook_v2
ob_courtyard_north_south_grout_002.location = (0.19, 0.0, 1.565)
_m = ob_courtyard_north_south_grout_002.modifiers.new('soft bevel', 'BEVEL')
_m.width = 0.001
_m.width_pct = 0.001
_m.segments = 2
_m = ob_courtyard_north_south_grout_002.modifiers.new('weighted normals', 'WEIGHTED_NORMAL')
ob_courtyard_east_west_grout_002.parent = ob_rook_v2
ob_courtyard_east_west_grout_002.location = (0.0, 0.19, 1.567)
_m = ob_courtyard_east_west_grout_002.modifiers.new('soft bevel', 'BEVEL')
_m.width = 0.001
_m.width_pct = 0.001
_m.segments = 2
_m = ob_courtyard_east_west_grout_002.modifiers.new('weighted normals', 'WEIGHTED_NORMAL')
ob_tower_corner_battlement.parent = ob_rook_v2
ob_tower_corner_battlement.location = (-0.42, -0.42, 1.73)
_m = ob_tower_corner_battlement.modifiers.new('soft bevel', 'BEVEL')
_m.width = 0.01
_m.width_pct = 0.01
_m.segments = 2
_m = ob_tower_corner_battlement.modifiers.new('weighted normals', 'WEIGHTED_NORMAL')
ob_tower_corner_battlement_001.parent = ob_rook_v2
ob_tower_corner_battlement_001.location = (-0.42, 0.42, 1.73)
_m = ob_tower_corner_battlement_001.modifiers.new('soft bevel', 'BEVEL')
_m.width = 0.01
_m.width_pct = 0.01
_m.segments = 2
_m = ob_tower_corner_battlement_001.modifiers.new('weighted normals', 'WEIGHTED_NORMAL')
ob_tower_corner_battlement_002.parent = ob_rook_v2
ob_tower_corner_battlement_002.location = (0.42, -0.42, 1.73)
_m = ob_tower_corner_battlement_002.modifiers.new('soft bevel', 'BEVEL')
_m.width = 0.01
_m.width_pct = 0.01
_m.segments = 2
_m = ob_tower_corner_battlement_002.modifiers.new('weighted normals', 'WEIGHTED_NORMAL')
ob_tower_corner_battlement_003.parent = ob_rook_v2
ob_tower_corner_battlement_003.location = (0.42, 0.42, 1.73)
_m = ob_tower_corner_battlement_003.modifiers.new('soft bevel', 'BEVEL')
_m.width = 0.01
_m.width_pct = 0.01
_m.segments = 2
_m = ob_tower_corner_battlement_003.modifiers.new('weighted normals', 'WEIGHTED_NORMAL')
ob_left_wall_walk.parent = ob_rook_v2
ob_left_wall_walk.location = (-0.46, 0.0, 1.6)
_m = ob_left_wall_walk.modifiers.new('soft bevel', 'BEVEL')
_m.width = 0.006
_m.width_pct = 0.006
_m.segments = 2
_m = ob_left_wall_walk.modifiers.new('weighted normals', 'WEIGHTED_NORMAL')
ob_right_wall_walk.parent = ob_rook_v2
ob_right_wall_walk.location = (0.46, 0.0, 1.6)
_m = ob_right_wall_walk.modifiers.new('soft bevel', 'BEVEL')
_m.width = 0.006
_m.width_pct = 0.006
_m.segments = 2
_m = ob_right_wall_walk.modifiers.new('weighted normals', 'WEIGHTED_NORMAL')
ob_rear_raised_wall_walk.parent = ob_rook_v2
ob_rear_raised_wall_walk.location = (0.0, 0.46, 1.65)
_m = ob_rear_raised_wall_walk.modifiers.new('soft bevel', 'BEVEL')
_m.width = 0.006
_m.width_pct = 0.006
_m.segments = 2
_m = ob_rear_raised_wall_walk.modifiers.new('weighted normals', 'WEIGHTED_NORMAL')
ob_rear_high_left_merlon.parent = ob_rook_v2
ob_rear_high_left_merlon.location = (-0.21, 0.46, 1.87)
_m = ob_rear_high_left_merlon.modifiers.new('soft bevel', 'BEVEL')
_m.width = 0.008
_m.width_pct = 0.008
_m.segments = 2
_m = ob_rear_high_left_merlon.modifiers.new('weighted normals', 'WEIGHTED_NORMAL')
ob_rear_high_right_merlon.parent = ob_rook_v2
ob_rear_high_right_merlon.location = (0.21, 0.46, 1.87)
_m = ob_rear_high_right_merlon.modifiers.new('soft bevel', 'BEVEL')
_m.width = 0.008
_m.width_pct = 0.008
_m.segments = 2
_m = ob_rear_high_right_merlon.modifiers.new('weighted normals', 'WEIGHTED_NORMAL')
ob_front_gate_left_stone_pier.parent = ob_rook_v2
ob_front_gate_left_stone_pier.location = (-0.42, -0.47, 1.54)
_m = ob_front_gate_left_stone_pier.modifiers.new('soft bevel', 'BEVEL')
_m.width = 0.004
_m.width_pct = 0.004
_m.segments = 2
_m = ob_front_gate_left_stone_pier.modifiers.new('weighted normals', 'WEIGHTED_NORMAL')
ob_front_gate_right_stone_pier.parent = ob_rook_v2
ob_front_gate_right_stone_pier.location = (0.42, -0.47, 1.54)
_m = ob_front_gate_right_stone_pier.modifiers.new('soft bevel', 'BEVEL')
_m.width = 0.004
_m.width_pct = 0.004
_m.segments = 2
_m = ob_front_gate_right_stone_pier.modifiers.new('weighted normals', 'WEIGHTED_NORMAL')
ob_gate_dark_inset_void.parent = ob_rook_v2
ob_gate_dark_inset_void.location = (0.0, -0.485, 1.52)
_m = ob_gate_dark_inset_void.modifiers.new('soft bevel', 'BEVEL')
_m.width = 0.001
_m.width_pct = 0.001
_m.segments = 2
_m = ob_gate_dark_inset_void.modifiers.new('weighted normals', 'WEIGHTED_NORMAL')
ob_wide_wooden_gate_face.parent = ob_rook_v2
ob_wide_wooden_gate_face.location = (0.0, -0.506, 1.52)
_m = ob_wide_wooden_gate_face.modifiers.new('soft bevel', 'BEVEL')
_m.width = 0.002
_m.width_pct = 0.002
_m.segments = 2
_m = ob_wide_wooden_gate_face.modifiers.new('weighted normals', 'WEIGHTED_NORMAL')
ob_wide_gate_plank_seam.parent = ob_rook_v2
ob_wide_gate_plank_seam.location = (-0.28, -0.525, 1.52)
_m = ob_wide_gate_plank_seam.modifiers.new('soft bevel', 'BEVEL')
_m.width = 0.001
_m.width_pct = 0.001
_m.segments = 2
_m = ob_wide_gate_plank_seam.modifiers.new('weighted normals', 'WEIGHTED_NORMAL')
ob_wide_gate_plank_seam_001.parent = ob_rook_v2
ob_wide_gate_plank_seam_001.location = (-0.14, -0.525, 1.52)
_m = ob_wide_gate_plank_seam_001.modifiers.new('soft bevel', 'BEVEL')
_m.width = 0.001
_m.width_pct = 0.001
_m.segments = 2
_m = ob_wide_gate_plank_seam_001.modifiers.new('weighted normals', 'WEIGHTED_NORMAL')
ob_wide_gate_plank_seam_002.parent = ob_rook_v2
ob_wide_gate_plank_seam_002.location = (0.0, -0.525, 1.52)
_m = ob_wide_gate_plank_seam_002.modifiers.new('soft bevel', 'BEVEL')
_m.width = 0.001
_m.width_pct = 0.001
_m.segments = 2
_m = ob_wide_gate_plank_seam_002.modifiers.new('weighted normals', 'WEIGHTED_NORMAL')
ob_wide_gate_plank_seam_003.parent = ob_rook_v2
ob_wide_gate_plank_seam_003.location = (0.14, -0.525, 1.52)
_m = ob_wide_gate_plank_seam_003.modifiers.new('soft bevel', 'BEVEL')
_m.width = 0.001
_m.width_pct = 0.001
_m.segments = 2
_m = ob_wide_gate_plank_seam_003.modifiers.new('weighted normals', 'WEIGHTED_NORMAL')
ob_wide_gate_plank_seam_004.parent = ob_rook_v2
ob_wide_gate_plank_seam_004.location = (0.28, -0.525, 1.52)
_m = ob_wide_gate_plank_seam_004.modifiers.new('soft bevel', 'BEVEL')
_m.width = 0.001
_m.width_pct = 0.001
_m.segments = 2
_m = ob_wide_gate_plank_seam_004.modifiers.new('weighted normals', 'WEIGHTED_NORMAL')
ob_heavy_gate_iron_top_strap.parent = ob_rook_v2
ob_heavy_gate_iron_top_strap.location = (0.0, -0.532, 1.62)
_m = ob_heavy_gate_iron_top_strap.modifiers.new('soft bevel', 'BEVEL')
_m.width = 0.001
_m.width_pct = 0.001
_m.segments = 2
_m = ob_heavy_gate_iron_top_strap.modifiers.new('weighted normals', 'WEIGHTED_NORMAL')
ob_heavy_gate_iron_lower_strap.parent = ob_rook_v2
ob_heavy_gate_iron_lower_strap.location = (0.0, -0.532, 1.45)
_m = ob_heavy_gate_iron_lower_strap.modifiers.new('soft bevel', 'BEVEL')
_m.width = 0.001
_m.width_pct = 0.001
_m.segments = 2
_m = ob_heavy_gate_iron_lower_strap.modifiers.new('weighted normals', 'WEIGHTED_NORMAL')
ob_debug_facing_marker.parent = ob_rook_v2
ob_debug_facing_marker.location = (0.0, -0.72, 1.92)
_m = ob_debug_facing_marker.modifiers.new('soft bevel', 'BEVEL')
_m.width = 0.006
_m.width_pct = 0.006
_m.segments = 2
_m = ob_debug_facing_marker.modifiers.new('weighted normals', 'WEIGHTED_NORMAL')
ob_debug_arrow_stem.parent = ob_rook_v2
ob_debug_arrow_stem.location = (0.0, -0.82, 1.92)
_m = ob_debug_arrow_stem.modifiers.new('soft bevel', 'BEVEL')
_m.width = 0.006
_m.width_pct = 0.006
_m.segments = 2
_m = ob_debug_arrow_stem.modifiers.new('weighted normals', 'WEIGHTED_NORMAL')
ob_rook_v2.location = (0.0, 0.0, 0.0)

# ---- collection membership
col_collection.objects.link(ob_rook_v3_cool_key)
col_collection.objects.link(ob_rook_v3_cyan_rim)
col_collection.objects.link(ob_rook_direction_camera)
col_collection.objects.link(ob_wide_rough_foundation_slab)
col_collection.objects.link(ob_offset_base_course)
col_collection.objects.link(ob_upper_squared_base_course)
col_collection.objects.link(ob_heavy_square_tower_body)
col_collection.objects.link(ob_front_stone_course_shadow)
col_collection.objects.link(ob_right_stone_course_shadow)
col_collection.objects.link(ob_left_stone_course_shadow)
col_collection.objects.link(ob_front_stone_course_shadow_001)
col_collection.objects.link(ob_right_stone_course_shadow_001)
col_collection.objects.link(ob_left_stone_course_shadow_001)
col_collection.objects.link(ob_front_stone_course_shadow_002)
col_collection.objects.link(ob_right_stone_course_shadow_002)
col_collection.objects.link(ob_left_stone_course_shadow_002)
col_collection.objects.link(ob_front_vertical_stone_joint)
col_collection.objects.link(ob_front_vertical_stone_joint_001)
col_collection.objects.link(ob_front_vertical_stone_joint_002)
col_collection.objects.link(ob_right_vertical_stone_joint)
col_collection.objects.link(ob_right_vertical_stone_joint_001)
col_collection.objects.link(ob_right_vertical_stone_joint_002)
col_collection.objects.link(ob_front_left_chipped_stone)
col_collection.objects.link(ob_front_dark_missing_chip)
col_collection.objects.link(ob_right_light_repair_stone)
col_collection.objects.link(ob_right_dark_chip)
col_collection.objects.link(ob_left_small_nick)
col_collection.objects.link(ob_massive_top_wall_ring)
col_collection.objects.link(ob_sunken_stone_courtyard)
col_collection.objects.link(ob_courtyard_north_south_grout)
col_collection.objects.link(ob_courtyard_east_west_grout)
col_collection.objects.link(ob_courtyard_north_south_grout_001)
col_collection.objects.link(ob_courtyard_east_west_grout_001)
col_collection.objects.link(ob_courtyard_north_south_grout_002)
col_collection.objects.link(ob_courtyard_east_west_grout_002)
col_collection.objects.link(ob_tower_corner_battlement)
col_collection.objects.link(ob_tower_corner_battlement_001)
col_collection.objects.link(ob_tower_corner_battlement_002)
col_collection.objects.link(ob_tower_corner_battlement_003)
col_collection.objects.link(ob_left_wall_walk)
col_collection.objects.link(ob_right_wall_walk)
col_collection.objects.link(ob_rear_raised_wall_walk)
col_collection.objects.link(ob_rear_high_left_merlon)
col_collection.objects.link(ob_rear_high_right_merlon)
col_collection.objects.link(ob_front_gate_left_stone_pier)
col_collection.objects.link(ob_front_gate_right_stone_pier)
col_collection.objects.link(ob_gate_dark_inset_void)
col_collection.objects.link(ob_wide_wooden_gate_face)
col_collection.objects.link(ob_wide_gate_plank_seam)
col_collection.objects.link(ob_wide_gate_plank_seam_001)
col_collection.objects.link(ob_wide_gate_plank_seam_002)
col_collection.objects.link(ob_wide_gate_plank_seam_003)
col_collection.objects.link(ob_wide_gate_plank_seam_004)
col_collection.objects.link(ob_heavy_gate_iron_top_strap)
col_collection.objects.link(ob_heavy_gate_iron_lower_strap)
col_collection.objects.link(ob_debug_facing_marker)
col_collection.objects.link(ob_debug_arrow_stem)
col_collection.objects.link(ob_rook_v2)

# ---- scene / render settings (as saved in the file)
scene.camera = ob_rook_direction_camera
scene.frame_start = 1; scene.frame_end = 250; scene.frame_set(1)
scene.render.engine = 'BLENDER_EEVEE_NEXT'
scene.render.resolution_x = 512
scene.render.resolution_y = 512
scene.render.film_transparent = True
scene.render.bake_bias = 0.0
scene.render.bake_samples = 0
scene.cycles.sampling_pattern = 'TABULATED_SOBOL'
scene.eevee.use_volume_custom_range = False
bpy.context.view_layer.update()
